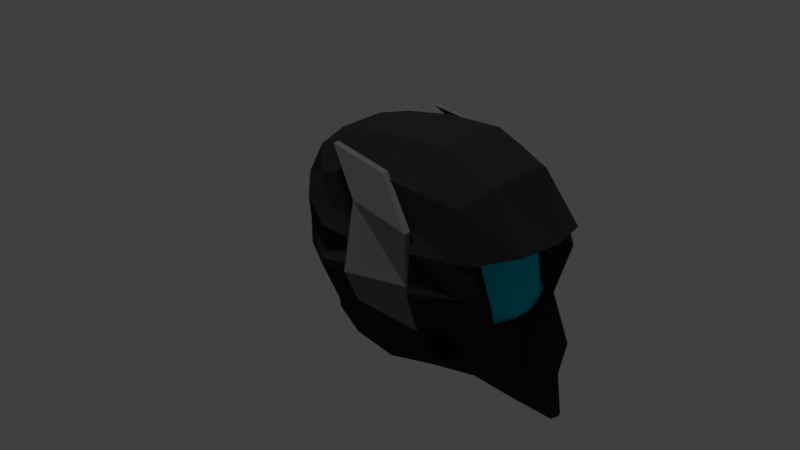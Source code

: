 # Source: Helmet.blend  (saved by Blender 2.79.0; exported with 4.5.12 LTS)
import bpy
from mathutils import Matrix  # noqa: F401  (used for matrix-valued properties, if any)

bpy.ops.wm.read_factory_settings(use_empty=True)
scene = bpy.context.scene
scene.name = 'Scene'

# ---- collections
col_collection_1 = bpy.data.collections.new('Collection 1'); scene.collection.children.link(col_collection_1)

# ---- materials (node trees are filled in below, after node groups)
mat_helmet = bpy.data.materials.new('Helmet')
mat_helmet.alpha_threshold = 0.0
mat_helmet.diffuse_color = (0.02315, 0.02315, 0.02315, 1.0)
mat_helmet.roughness = 0.5
mat_material_001 = bpy.data.materials.new('Material.001')
mat_material_001.alpha_threshold = 0.0
mat_material_001.diffuse_color = (0.162, 0.162, 0.162, 1.0)
mat_material_001.roughness = 0.5
mat_material_002 = bpy.data.materials.new('Material.002')
mat_material_002.alpha_threshold = 0.0
mat_material_002.diffuse_color = (0.003035, 0.007499, 0.0137, 1.0)
mat_material_002.roughness = 0.5
mat_insidehelmet = bpy.data.materials.new('InsideHelmet')
mat_insidehelmet.alpha_threshold = 0.0
mat_insidehelmet.diffuse_color = (0.0, 0.5972, 0.7991, 1.0)
mat_insidehelmet.roughness = 0.5

# ---- material node trees
mat_helmet.use_nodes = True; mat_helmet.node_tree.nodes.clear()
_N = mat_helmet.node_tree.nodes; _L = mat_helmet.node_tree.links
n0 = _N.new('ShaderNodeOutputMaterial'); n0.name = 'Material Output'; n0.location = (300, 300)
n1 = _N.new('ShaderNodeBsdfDiffuse'); n1.name = 'Diffuse BSDF'; n1.location = (10, 300)
n1.inputs[0].default_value = (0.02315, 0.02315, 0.02315, 1.0)
_L.new(n1.outputs[0], n0.inputs[0])
n0.is_active_output = True
mat_material_001.use_nodes = True; mat_material_001.node_tree.nodes.clear()
_N = mat_material_001.node_tree.nodes; _L = mat_material_001.node_tree.links
n0 = _N.new('ShaderNodeOutputMaterial'); n0.name = 'Material Output'; n0.location = (300, 300)
n1 = _N.new('ShaderNodeBsdfDiffuse'); n1.name = 'Diffuse BSDF'; n1.location = (10, 300)
n1.inputs[0].default_value = (0.162, 0.162, 0.162, 1.0)
_L.new(n1.outputs[0], n0.inputs[0])
n0.is_active_output = True
mat_material_002.use_nodes = True; mat_material_002.node_tree.nodes.clear()
_N = mat_material_002.node_tree.nodes; _L = mat_material_002.node_tree.links
n0 = _N.new('ShaderNodeOutputMaterial'); n0.name = 'Material Output'; n0.location = (300, 300)
n1 = _N.new('ShaderNodeBsdfDiffuse'); n1.name = 'Diffuse BSDF'; n1.location = (10, 300)
n1.inputs[0].default_value = (0.003035, 0.007499, 0.0137, 1.0)
_L.new(n1.outputs[0], n0.inputs[0])
n0.is_active_output = True
mat_insidehelmet.use_nodes = True; mat_insidehelmet.node_tree.nodes.clear()
_N = mat_insidehelmet.node_tree.nodes; _L = mat_insidehelmet.node_tree.links
n0 = _N.new('ShaderNodeOutputMaterial'); n0.name = 'Material Output'; n0.location = (300, 300)
n1 = _N.new('ShaderNodeBsdfDiffuse'); n1.name = 'Diffuse BSDF'; n1.location = (10, 300)
n1.inputs[0].default_value = (0.0, 0.5972, 0.7991, 1.0)
_L.new(n1.outputs[0], n0.inputs[0])
n0.is_active_output = True

# ---- world
world_world = bpy.data.worlds.new('World'); scene.world = world_world
world_world.color = (0.05088, 0.05088, 0.05088)
world_world.use_sun_shadow = False
world_world.sun_shadow_jitter_overblur = 0.0
world_world.cycles.sampling_method = 'MANUAL'

# ---- cameras
cam_camera_001 = bpy.data.cameras.new('Camera.001')
cam_camera_001.clip_end = 100.0
cam_camera_001.lens = 35.0
cam_camera_001.sensor_width = 32.0
cam_camera_001.sensor_height = 18.0
cam_camera_001.display_size = 2.0
cam_camera_001.dof.focus_distance = 0.0

# ---- lights
light_sun = bpy.data.lights.new('Sun', 'SUN')
light_sun.transmission_factor = 0.0
light_sun.angle = 0.1993
light_sun.energy = 1.0
light_sun.shadow_buffer_clip_start = 0.5
light_sun.shadow_soft_size = 0.1
light_sun.shadow_cascade_max_distance = 1000.0

# ---- meshes
me_cylinder = bpy.data.meshes.new('Cylinder')
me_cylinder.from_pydata([], [], [])
me_cylinder.use_remesh_preserve_volume = False
me_cylinder.use_remesh_preserve_attributes = False
me_cylinder.use_mirror_vertex_groups = False
me_cylinder.update()
me_cube_003 = bpy.data.meshes.new('Cube.003')
me_cube_003.from_pydata([(0.3509, 0.8096, 0.08681), (0.3266, 0.7776, 0.4325), (0.3266, 0.6854, -0.2155), (0.8673, 0.03683, 0.03792), (0.8196, 0.3507, 0.0), (0.7056, -3.364e-09, 0.3601), (0.8255, -0.3139, -0.01617), (0.8059, 0.03683, -0.1636), (0.7321, 0.3094, -0.2908), (0.6816, 0.3264, 0.3691), (0.6816, -0.3264, 0.3691), (0.7014, -0.2726, -0.3234), (0.05252, -0.6422, -0.3035), (0.3266, -0.7894, 0.2312), (0.3384, 0.04824, -0.7137), (0.3266, 0.363, -0.5799), (0.2721, -0.3735, -0.7925), (-0.001662, 0.007854, 0.8785), (-0.001159, 0.3566, 0.8573), (0.3043, 0.007854, 0.8297), (0.2805, 0.3323, 0.812), (0.2967, -0.3264, 0.8022), (0.3023, 0.5695, -0.447), (0.3023, 0.652, 0.6544), (0.5769, 0.599, 0.3588), (0.5632, 0.6432, -0.01899), (0.371, 0.599, -0.3123), (0.5992, -0.3021, -0.599), (0.6434, 0.0, -0.6432), (0.5992, 0.3021, -0.599), (0.5992, 0.3021, 0.599), (0.6109, -9.964e-10, 0.6587), (0.5992, -0.3021, 0.599), (0.5769, -0.599, 0.1906), (0.5632, -0.6432, -0.01899), (0.371, -0.599, -0.3123), (0.3023, -0.7148, -0.6327), (0.3023, -0.599, 0.599), (0.5095, -0.5093, -0.5093), (0.5095, -0.5093, 0.5093), (0.5095, 0.5093, -0.5093), (0.5095, 0.5093, 0.5093), (0.1579, -0.7177, -0.8022), (0.1668, -0.592, -0.9198), (-0.0009369, -0.7369, -0.8212), (0.04663, -0.6512, -1.006), (-0.0008473, -0.7928, -1.025), (0.02954, -0.7875, -1.02), (0.03199, -0.7532, -1.052), (-0.0008473, -0.7564, -1.058), (0.3314, 0.784, 0.3634), (0.7676, -4.519e-10, 0.2676), (0.7752, 0.3313, 0.2611), (0.7752, -0.3313, 0.2611), (0.5737, 0.6078, 0.1477), (0.5737, -0.6078, 0.1477), (0.653, -0.5408, -0.01235), (0.6424, -0.5036, 0.2327), (0.4897, -0.4976, -0.2986), (0.3108, -0.5953, -0.7445), (0.3108, -0.5036, 0.6617), (0.5409, -0.4367, -0.5407), (0.5409, -0.4367, 0.5407), (0.161, -0.6737, -0.8434), (-0.0009369, -0.6903, -0.8638), (0.0304, -0.7755, -1.031), (-0.0008473, -0.7801, -1.036), (0.6466, -0.511, 0.2114), (0.653, -0.5408, -0.01235), (0.5632, -0.6432, -0.01899), (0.4897, -0.4976, -0.2986), (0.371, -0.599, -0.3123), (0.5737, -0.6078, 0.1477), (0.6466, -0.511, 0.2114), (0.4002, -0.53, 0.2137), (0.208, -0.4857, -0.07967), (0.4144, -0.4946, 0.4173), (0.5996, -0.5659, 0.2052), (0.4121, -0.5639, -0.3076), (0.3052, -0.6735, -0.6714), (0.3052, -0.5659, 0.6207), (0.5203, -0.4842, 0.5201), (0.159, -0.7024, -0.8165), (-0.0009369, -0.7207, -0.8359), (0.02984, -0.7834, -1.024), (-0.0008473, -0.7884, -1.029), (0.5911, -0.5743, 0.1433), (0.5203, -0.4842, -0.5201), (0.4121, -0.5639, -0.3076), (0.5966, -0.6078, 0.0168), (0.5911, -0.5743, 0.1433), (0.549, 0.6146, 0.1341), (0.3352, 0.789, 0.31), (0.7944, -5.521e-10, 0.2177), (0.6934, 0.335, 0.1585), (0.6934, -0.335, 0.1585), (0.5444, 0.6391, 0.01669), (0.3486, 0.8067, 0.119), (0.8671, -9.296e-09, 0.1057), (0.8145, 0.3484, 0.03036), (0.8204, -0.3116, 0.01419), (0.8255, -0.3139, -0.01617), (0.8673, 0.03683, 0.03792), (0.5531, -0.3476, -0.5332), (0.6247, -0.281, -0.4172), (0.6076, -0.378, -0.5304), (0.6792, -0.3114, -0.4144), (0.6211, -0.4186, -0.5011), (0.6927, -0.352, -0.3851), (0.5857, -0.4456, -0.4624), (0.6573, -0.3791, -0.3464), (0.5222, -0.4433, -0.437), (0.5937, -0.3767, -0.321), (0.4677, -0.4129, -0.4399), (0.5393, -0.3463, -0.3239), (0.4542, -0.3723, -0.4692), (0.5258, -0.3057, -0.3532), (0.4896, -0.3453, -0.5079), (0.5612, -0.2787, -0.3919), (0.8059, 0.03683, -0.1636), (0.7014, -0.2726, -0.3234), (0.8204, -0.3116, 0.01419), (0.8262, -0.3139, 0.05494), (0.9635, 0.03683, 0.0877), (0.8641, 0.03683, -0.1505), (0.7426, -0.2726, -0.2479), (0.7285, -0.3139, 0.3879), (0.7029, 0.06215, 0.5065), (0.7841, -0.3139, 0.3879), (0.7586, 0.06215, 0.5065), (0.5707, -0.08182, 0.6814), (0.5452, 0.2942, 0.7999), (0.6263, -0.08182, 0.6814), (0.6008, 0.2942, 0.7999), (0.0, 0.8687, 0.08681), (0.0, 0.8332, 0.4568), (-0.3509, 0.8096, 0.08681), (0.0, 0.7409, -0.2398), (-0.3266, 0.7776, 0.4325), (-0.3266, 0.6854, -0.2155), (-0.8673, 0.03683, 0.03792), (-0.8196, 0.3507, 0.0), (-0.7056, -3.364e-09, 0.3601), (-0.8255, -0.3139, -0.01617), (-0.8059, 0.03683, -0.1636), (-0.7321, 0.3094, -0.2908), (-0.6816, 0.3264, 0.3691), (-0.6816, -0.3264, 0.3691), (-0.7014, -0.2726, -0.3234), (0.0, -0.845, 0.2451), (0.0, -0.6977, -0.3005), (-0.05252, -0.6422, -0.3035), (-0.3266, -0.7894, 0.2312), (0.0, -0.02945, -0.7807), (0.0, 0.3212, -0.6631), (-0.3384, 0.04824, -0.7137), (0.0, -0.4214, -1.009), (-0.3266, 0.363, -0.5799), (-0.2721, -0.3735, -0.7925), (0.001662, 0.007854, 0.8785), (0.001159, 0.3566, 0.8573), (0.0, -0.3507, 0.8339), (-0.3043, 0.007854, 0.8297), (-0.2805, 0.3323, 0.812), (-0.2967, -0.3264, 0.8022), (-0.3023, 0.5695, -0.447), (0.0, 0.6, -0.4374), (0.0, 0.6962, 0.6987), (-0.3023, 0.652, 0.6544), (-0.5769, 0.599, 0.3588), (-0.5632, 0.6432, -0.01899), (-0.371, 0.599, -0.3123), (-0.5992, -0.3021, -0.599), (-0.6434, 0.0, -0.6432), (-0.5992, 0.3021, -0.599), (-0.5992, 0.3021, 0.599), (-0.6109, -9.964e-10, 0.6587), (-0.5992, -0.3021, 0.599), (-0.5769, -0.599, 0.1906), (-0.5632, -0.6432, -0.01899), (-0.371, -0.599, -0.3123), (0.0, -0.7669, -0.6842), (-0.3023, -0.7148, -0.6327), (-0.3023, -0.599, 0.599), (0.0, -0.6432, 0.6432), (-0.5095, -0.5093, -0.5093), (-0.5095, -0.5093, 0.5093), (-0.5095, 0.5093, -0.5093), (-0.5095, 0.5093, 0.5093), (-0.1579, -0.7177, -0.8022), (-0.1668, -0.592, -0.9198), (0.0009369, -0.7369, -0.8212), (-0.04663, -0.6512, -1.006), (0.0008473, -0.7928, -1.025), (-0.02954, -0.7875, -1.02), (-0.03199, -0.7532, -1.052), (0.0008473, -0.7564, -1.058), (0.0, 0.8403, 0.3828), (-0.3314, 0.784, 0.3634), (-0.7676, -4.519e-10, 0.2676), (-0.7752, 0.3313, 0.2611), (-0.7752, -0.3313, 0.2611), (-0.5737, 0.6078, 0.1477), (-0.5737, -0.6078, 0.1477), (-0.653, -0.5408, -0.01235), (-0.6424, -0.5036, 0.2327), (-0.4897, -0.4976, -0.2986), (0.0, -0.6681, -0.7994), (-0.3108, -0.5953, -0.7445), (0.0, -0.5408, 0.71), (-0.3108, -0.5036, 0.6617), (-0.5409, -0.4367, -0.5407), (-0.5409, -0.4367, 0.5407), (-0.161, -0.6737, -0.8434), (0.0009369, -0.6903, -0.8638), (-0.0304, -0.7755, -1.031), (0.0008473, -0.7801, -1.036), (-0.6466, -0.511, 0.2114), (-0.653, -0.5408, -0.01235), (-0.5632, -0.6432, -0.01899), (-0.4897, -0.4976, -0.2986), (-0.371, -0.599, -0.3123), (-0.5737, -0.6078, 0.1477), (-0.6466, -0.511, 0.2114), (-0.4002, -0.53, 0.2137), (-0.208, -0.4857, -0.07967), (-0.4144, -0.4946, 0.4173), (-0.5996, -0.5659, 0.2052), (-0.4121, -0.5639, -0.3076), (0.0, -0.7327, -0.7241), (-0.3052, -0.6735, -0.6714), (0.0, -0.6078, 0.6663), (-0.3052, -0.5659, 0.6207), (-0.5203, -0.4842, 0.5201), (-0.159, -0.7024, -0.8165), (0.0009369, -0.7207, -0.8359), (-0.02984, -0.7834, -1.024), (0.0008473, -0.7884, -1.029), (-0.5911, -0.5743, 0.1433), (-0.5203, -0.4842, -0.5201), (-0.4121, -0.5639, -0.3076), (-0.5966, -0.6078, 0.0168), (-0.5911, -0.5743, 0.1433), (-0.549, 0.6146, 0.1341), (0.0, 0.8458, 0.3257), (-0.3352, 0.789, 0.31), (-0.7944, -5.521e-10, 0.2177), (-0.6934, 0.335, 0.1585), (-0.6934, -0.335, 0.1585), (-0.5444, 0.6391, 0.01669), (0.0, 0.8654, 0.1212), (-0.3486, 0.8067, 0.119), (-0.8671, -9.296e-09, 0.1057), (-0.8145, 0.3484, 0.03036), (-0.8204, -0.3116, 0.01419), (-0.8255, -0.3139, -0.01617), (-0.8673, 0.03683, 0.03792), (-0.5531, -0.3476, -0.5332), (-0.6247, -0.281, -0.4172), (-0.6076, -0.378, -0.5304), (-0.6792, -0.3114, -0.4144), (-0.6211, -0.4186, -0.5011), (-0.6927, -0.352, -0.3851), (-0.5857, -0.4456, -0.4624), (-0.6573, -0.3791, -0.3464), (-0.5222, -0.4433, -0.437), (-0.5937, -0.3767, -0.321), (-0.4677, -0.4129, -0.4399), (-0.5393, -0.3463, -0.3239), (-0.4542, -0.3723, -0.4692), (-0.5258, -0.3057, -0.3532), (-0.4896, -0.3453, -0.5079), (-0.5612, -0.2787, -0.3919), (-0.8059, 0.03683, -0.1636), (-0.7014, -0.2726, -0.3234), (-0.8204, -0.3116, 0.01419), (-0.8262, -0.3139, 0.05494), (-0.9635, 0.03683, 0.0877), (-0.8641, 0.03683, -0.1505), (-0.7426, -0.2726, -0.2479), (-0.7285, -0.3139, 0.3879), (-0.7029, 0.06215, 0.5065), (-0.7841, -0.3139, 0.3879), (-0.7586, 0.06215, 0.5065), (-0.5707, -0.08182, 0.6814), (-0.5452, 0.2942, 0.7999), (-0.6263, -0.08182, 0.6814), (-0.6008, 0.2942, 0.7999)], [], [(197, 135, 1, 50), (50, 1, 24, 54), (135, 167, 23, 1), (1, 23, 41, 24), (134, 0, 2, 137), (137, 2, 22, 166), (0, 25, 26, 2), (2, 26, 40, 22), (3, 7, 8, 4), (4, 8, 26, 25), (7, 28, 29, 8), (8, 29, 40, 26), (51, 52, 9, 5), (5, 9, 30, 31), (52, 54, 24, 9), (9, 24, 41, 30), (51, 5, 10, 53), (86, 77, 33, 55), (5, 31, 32, 10), (77, 81, 39, 33), (7, 11, 27, 28), (34, 35, 71, 69), (78, 35, 38, 87), (150, 181, 36, 12), (149, 13, 37, 184), (13, 33, 39, 37), (153, 154, 15, 14), (14, 15, 29, 28), (154, 166, 22, 15), (15, 22, 40, 29), (153, 14, 16, 156), (207, 156, 45, 64), (14, 28, 27, 16), (79, 87, 38, 36), (17, 19, 20, 18), (18, 20, 23, 167), (19, 31, 30, 20), (20, 30, 41, 23), (17, 161, 21, 19), (19, 21, 32, 31), (231, 184, 37, 80), (80, 37, 39, 81), (156, 16, 43, 45), (82, 42, 47, 84), (36, 181, 44, 42), (79, 36, 42, 82), (85, 84, 47, 46), (45, 43, 48, 49), (42, 44, 46, 47), (64, 45, 49, 66), (58, 56, 68, 70), (93, 51, 53, 95), (94, 91, 54, 52), (93, 94, 52, 51), (92, 50, 54, 91), (244, 197, 50, 92), (6, 100, 95, 53, 67, 56), (83, 64, 66, 85), (49, 48, 65, 66), (16, 59, 63, 43), (43, 63, 65, 48), (21, 60, 62, 32), (161, 209, 60, 21), (16, 27, 61, 59), (229, 207, 64, 83), (11, 58, 61, 27), (6, 56, 58, 11), (10, 32, 62, 57), (53, 10, 57, 67), (56, 67, 57, 62, 60, 209, 207, 64, 66, 65, 63, 59, 61, 58), (149, 135, 1, 24, 9, 5, 10, 33, 13), (89, 69, 71, 88), (89, 90, 72, 69), (86, 55, 72, 90), (56, 67, 73, 68), (78, 58, 70, 88), (55, 34, 69, 72), (71, 69, 74, 75), (72, 76, 74, 69), (35, 78, 88, 71), (67, 86, 90, 73), (68, 73, 90, 89), (68, 89, 88, 70), (181, 229, 83, 44), (44, 83, 85, 46), (66, 65, 84, 85), (59, 79, 82, 63), (63, 82, 84, 65), (60, 80, 81, 62), (209, 231, 80, 60), (59, 61, 87, 79), (58, 78, 87, 61), (57, 62, 81, 77), (67, 57, 77, 86), (250, 244, 92, 97), (97, 92, 91, 96), (98, 99, 94, 93), (99, 96, 91, 94), (4, 25, 96, 99), (3, 4, 99, 98), (0, 97, 96, 25), (134, 250, 97, 0), (137, 150, 12, 35, 71, 8, 26, 2), (36, 38, 71, 12), (103, 104, 106, 105), (105, 106, 108, 107), (7, 3, 102, 119), (107, 108, 110, 109), (11, 7, 119, 120), (109, 110, 112, 111), (6, 100, 121, 101), (111, 112, 114, 113), (6, 11, 120, 101), (113, 114, 116, 115), (106, 104, 118, 116, 114, 112, 110, 108), (120, 119, 124, 125), (115, 116, 118, 117), (117, 118, 104, 103), (103, 105, 107, 109, 111, 113, 115, 117), (123, 122, 125, 124), (101, 120, 125, 122), (119, 102, 123, 124), (123, 102, 127, 129), (126, 128, 132, 130), (122, 123, 129, 128), (101, 122, 128, 126), (131, 130, 132, 133), (127, 126, 130, 131), (129, 127, 131, 133), (128, 129, 133, 132), (126, 95, 101), (197, 198, 138, 135), (198, 202, 169, 138), (135, 138, 168, 167), (138, 169, 188, 168), (134, 137, 139, 136), (137, 166, 165, 139), (136, 139, 171, 170), (139, 165, 187, 171), (140, 141, 145, 144), (141, 170, 171, 145), (144, 145, 174, 173), (145, 171, 187, 174), (199, 142, 146, 200), (142, 176, 175, 146), (200, 146, 169, 202), (146, 175, 188, 169), (199, 201, 147, 142), (238, 203, 178, 227), (142, 147, 177, 176), (227, 178, 186, 233), (144, 173, 172, 148), (179, 219, 221, 180), (228, 239, 185, 180), (150, 151, 182, 181), (149, 184, 183, 152), (152, 183, 186, 178), (153, 155, 157, 154), (155, 173, 174, 157), (154, 157, 165, 166), (157, 174, 187, 165), (153, 156, 158, 155), (207, 214, 192, 156), (155, 158, 172, 173), (230, 182, 185, 239), (159, 160, 163, 162), (160, 167, 168, 163), (162, 163, 175, 176), (163, 168, 188, 175), (159, 162, 164, 161), (162, 176, 177, 164), (231, 232, 183, 184), (232, 233, 186, 183), (156, 192, 190, 158), (234, 236, 194, 189), (182, 189, 191, 181), (230, 234, 189, 182), (237, 193, 194, 236), (192, 196, 195, 190), (189, 194, 193, 191), (214, 216, 196, 192), (206, 220, 218, 204), (246, 248, 201, 199), (247, 200, 202, 243), (246, 199, 200, 247), (245, 243, 202, 198), (244, 245, 198, 197), (143, 204, 217, 201, 248, 254), (235, 237, 216, 214), (196, 216, 215, 195), (158, 190, 213, 208), (190, 195, 215, 213), (164, 177, 212, 210), (161, 164, 210, 209), (158, 208, 211, 172), (229, 235, 214, 207), (148, 172, 211, 206), (143, 148, 206, 204), (147, 205, 212, 177), (201, 217, 205, 147), (204, 206, 211, 208, 213, 215, 216, 214, 207, 209, 210, 212, 205, 217), (149, 152, 178, 147, 142, 146, 169, 138, 135), (241, 240, 221, 219), (241, 219, 222, 242), (238, 242, 222, 203), (204, 218, 223, 217), (228, 240, 220, 206), (203, 222, 219, 179), (221, 225, 224, 219), (222, 219, 224, 226), (180, 221, 240, 228), (217, 223, 242, 238), (218, 241, 242, 223), (218, 220, 240, 241), (181, 191, 235, 229), (191, 193, 237, 235), (216, 237, 236, 215), (208, 213, 234, 230), (213, 215, 236, 234), (210, 212, 233, 232), (209, 210, 232, 231), (208, 230, 239, 211), (206, 211, 239, 228), (205, 227, 233, 212), (217, 238, 227, 205), (250, 251, 245, 244), (251, 249, 243, 245), (252, 246, 247, 253), (253, 247, 243, 249), (141, 253, 249, 170), (140, 252, 253, 141), (136, 170, 249, 251), (134, 136, 251, 250), (137, 139, 171, 145, 221, 180, 151, 150), (182, 151, 221, 185), (257, 259, 260, 258), (259, 261, 262, 260), (144, 273, 256, 140), (261, 263, 264, 262), (148, 274, 273, 144), (263, 265, 266, 264), (143, 255, 275, 254), (265, 267, 268, 266), (143, 255, 274, 148), (267, 269, 270, 268), (260, 262, 264, 266, 268, 270, 272, 258), (274, 279, 278, 273), (269, 271, 272, 270), (271, 257, 258, 272), (257, 271, 269, 267, 265, 263, 261, 259), (277, 278, 279, 276), (255, 276, 279, 274), (273, 278, 277, 256), (277, 283, 281, 256), (280, 284, 286, 282), (276, 282, 283, 277), (255, 280, 282, 276), (285, 287, 286, 284), (281, 285, 284, 280), (283, 287, 285, 281), (282, 286, 287, 283), (280, 255, 248), (76, 72, 55, 33), (186, 178, 222, 226)])
me_cube_003.polygons.foreach_set('material_index', [0, 0, 0, 0, 0, 0, 0, 0, 0, 0, 0, 0, 0, 0, 0, 0, 0, 0, 0, 0, 0, 0, 0, 0, 0, 0, 0, 0, 0, 0, 0, 0, 0, 0, 0, 0, 0, 0, 0, 0, 0, 0, 0, 0, 0, 0, 0, 0, 0, 0, 0, 0, 0, 0, 0, 0, 0, 0, 0, 0, 0, 0, 0, 0, 0, 0, 0, 0, 0, 3, 0, 0, 0, 0, 0, 0, 0, 0, 0, 0, 0, 0, 0, 0, 0, 0, 0, 0, 0, 0, 0, 0, 0, 0, 0, 0, 0, 0, 0, 0, 0, 0, 0, 0, 2, 2, 0, 2, 0, 2, 0, 0, 0, 0, 2, 1, 0, 0, 2, 1, 0, 1, 1, 1, 1, 1, 1, 0, 1, 1, 0, 0, 0, 0, 0, 0, 0, 0, 0, 0, 0, 0, 0, 0, 0, 0, 0, 0, 0, 0, 0, 0, 0, 0, 0, 0, 0, 0, 0, 0, 0, 0, 0, 0, 0, 0, 0, 0, 0, 0, 0, 0, 0, 0, 0, 0, 0, 0, 0, 0, 0, 0, 0, 0, 0, 0, 0, 0, 0, 0, 0, 0, 0, 0, 0, 0, 0, 0, 0, 0, 3, 0, 0, 0, 0, 0, 0, 0, 0, 0, 0, 0, 0, 0, 0, 0, 0, 0, 0, 0, 0, 0, 0, 0, 0, 0, 0, 0, 0, 0, 0, 0, 0, 0, 0, 0, 2, 0, 2, 0, 2, 0, 0, 0, 0, 2, 1, 0, 0, 2, 1, 1, 1, 1, 1, 1, 1, 1, 0, 1, 1, 0, 0, 0])
_uv = me_cube_003.uv_layers.new(name='UVMap')
_uv.uv.foreach_set('vector', [0.6525, 0.8094, 0.637, 0.8104, 0.6366, 0.7414, 0.651, 0.7394, 0.651, 0.7394, 0.6366, 0.7414, 0.647, 0.6837, 0.6912, 0.6811, 0.637, 0.8104, 0.5858, 0.8104, 0.59, 0.7464, 0.6366, 0.7414, 0.6366, 0.7414, 0.59, 0.7464, 0.6162, 0.6974, 0.647, 0.6837, 0.7144, 0.8054, 0.7085, 0.7317, 0.7713, 0.7281, 0.7818, 0.7964, 0.7818, 0.7964, 0.7713, 0.7281, 0.8194, 0.726, 0.8223, 0.7891, 0.7085, 0.7317, 0.7263, 0.6816, 0.7903, 0.7149, 0.7713, 0.7281, 0.7713, 0.7281, 0.7903, 0.7149, 0.8288, 0.6807, 0.8194, 0.726, 0.1116, 0.5215, 0.1049, 0.564, 0.04496, 0.5822, 0.04623, 0.5194, 0.7167, 0.6208, 0.7786, 0.6328, 0.7903, 0.7149, 0.7263, 0.6816, 0.1049, 0.564, 0.09658, 0.667, 0.03659, 0.6485, 0.04496, 0.5822, 0.7786, 0.6328, 0.845, 0.6548, 0.8288, 0.6807, 0.7903, 0.7149, 0.1289, 0.4786, 0.0604, 0.4681, 0.06647, 0.4488, 0.133, 0.4614, 0.133, 0.4614, 0.06647, 0.4488, 0.08093, 0.405, 0.1451, 0.4032, 0.0604, 0.4681, 0.001627, 0.4867, 0.01123, 0.444, 0.06647, 0.4488, 0.06647, 0.4488, 0.01123, 0.444, 0.03602, 0.4183, 0.08093, 0.405, 0.1289, 0.4786, 0.133, 0.4614, 0.2008, 0.4717, 0.1967, 0.4914, 0.2444, 0.5287, 0.2449, 0.5156, 0.2514, 0.5203, 0.2517, 0.5294, 0.133, 0.4614, 0.1451, 0.4032, 0.2052, 0.4263, 0.2008, 0.4717, 0.2449, 0.5156, 0.2406, 0.4507, 0.2455, 0.4541, 0.2514, 0.5203, 0.1049, 0.564, 0.1638, 0.6101, 0.1609, 0.6698, 0.09658, 0.667, 0.0, 0.0, 0.0, 0.0, 0.0, 0.0, 0.0, 0.0, 0.2276, 0.6246, 0.2352, 0.6278, 0.2078, 0.6611, 0.2021, 0.6622, 0.4947, 0.2088, 0.5517, 0.2664, 0.4999, 0.3015, 0.4878, 0.2152, 0.9803, 0.1255, 0.9822, 0.1914, 0.902, 0.1823, 0.8936, 0.1212, 0.9822, 0.1914, 0.9872, 0.238, 0.9191, 0.2225, 0.902, 0.1823, 0.7751, 0.1188, 0.7206, 0.1734, 0.6622, 0.1354, 0.7107, 0.08332, 0.7107, 0.08332, 0.6622, 0.1354, 0.6311, 0.08612, 0.6688, 0.03528, 0.7206, 0.1734, 0.671, 0.2231, 0.6308, 0.1742, 0.6622, 0.1354, 0.6622, 0.1354, 0.6308, 0.1742, 0.6113, 0.1325, 0.6311, 0.08612, 0.7751, 0.1188, 0.7107, 0.08332, 0.7831, 0.03028, 0.8406, 0.0531, 0.9967, 0.6521, 1.0, 0.7194, 0.9666, 0.6843, 0.9838, 0.6579, 0.7107, 0.08332, 0.6688, 0.03528, 0.7154, 0.0016, 0.7831, 0.03028, 0.2379, 0.7051, 0.2021, 0.6622, 0.2078, 0.6611, 0.2479, 0.6988, 0.4181, 0.8109, 0.4822, 0.8105, 0.4748, 0.8737, 0.4156, 0.879, 0.4156, 0.879, 0.4748, 0.8737, 0.4773, 0.9281, 0.4136, 0.9371, 0.4822, 0.8105, 0.5468, 0.8011, 0.5422, 0.8575, 0.4748, 0.8737, 0.4748, 0.8737, 0.5422, 0.8575, 0.522, 0.8926, 0.4773, 0.9281, 0.4181, 0.8109, 0.4214, 0.737, 0.4833, 0.7423, 0.4822, 0.8105, 0.4822, 0.8105, 0.4833, 0.7423, 0.5468, 0.7373, 0.5468, 0.8011, 0.4237, 0.6758, 0.4241, 0.6673, 0.487, 0.6759, 0.4874, 0.6838, 0.4874, 0.6838, 0.487, 0.6759, 0.5299, 0.69, 0.5319, 0.6958, 0.8406, 0.0531, 0.7831, 0.03028, 0.8353, 0.009085, 0.8655, 0.01431, 0.2402, 0.7394, 0.2439, 0.7371, 0.2517, 0.787, 0.2507, 0.7877, 0.4999, 0.3015, 0.5517, 0.2664, 0.5724, 0.2851, 0.5464, 0.305, 0.2379, 0.7051, 0.2479, 0.6988, 0.2439, 0.7371, 0.2402, 0.7394, 0.6031, 0.3168, 0.5979, 0.3203, 0.5973, 0.3199, 0.6025, 0.3163, 0.8655, 0.01431, 0.8353, 0.009085, 0.8841, 0.0, 0.8897, 0.004052, 0.5464, 0.305, 0.5724, 0.2851, 0.6025, 0.3163, 0.5973, 0.3199, 0.9838, 0.6579, 0.9666, 0.6843, 0.945, 0.6755, 0.9449, 0.6688, 0.0, 0.0, 0.0, 0.0, 0.0, 0.0, 0.0, 0.0, 0.1267, 0.4881, 0.1289, 0.4786, 0.1967, 0.4914, 0.1946, 0.5145, 0.05677, 0.491, 0.0, 0.4898, 0.001627, 0.4867, 0.0604, 0.4681, 0.1267, 0.4881, 0.05677, 0.491, 0.0604, 0.4681, 0.1289, 0.4786, 0.6621, 0.7379, 0.651, 0.7394, 0.6912, 0.6811, 0.6944, 0.6861, 0.6644, 0.8086, 0.6525, 0.8094, 0.651, 0.7394, 0.6621, 0.7379, 0.1823, 0.5459, 0.183, 0.5398, 0.1946, 0.5145, 0.1967, 0.4914, 0.2333, 0.5112, 0.2311, 0.5575, 0.9837, 0.6493, 0.9838, 0.6579, 0.9449, 0.6688, 0.9449, 0.6665, 0.6077, 0.32, 0.6019, 0.3238, 0.5989, 0.3212, 0.6043, 0.3176, 0.1721, 0.7201, 0.2191, 0.7171, 0.2333, 0.7438, 0.2136, 0.7563, 0.2136, 0.7563, 0.2333, 0.7438, 0.2488, 0.7889, 0.2434, 0.7923, 0.4833, 0.7423, 0.4879, 0.6987, 0.5358, 0.7066, 0.5468, 0.7373, 0.4214, 0.737, 0.4231, 0.6917, 0.4879, 0.6987, 0.4833, 0.7423, 0.1721, 0.7201, 0.1609, 0.6698, 0.1914, 0.6642, 0.2191, 0.7171, 0.9988, 0.6316, 0.9967, 0.6521, 0.9838, 0.6579, 0.9837, 0.6493, 0.1638, 0.6101, 0.2135, 0.6184, 0.1914, 0.6642, 0.1609, 0.6698, 0.1823, 0.5459, 0.2311, 0.5575, 0.2135, 0.6184, 0.1638, 0.6101, 0.2008, 0.4717, 0.2052, 0.4263, 0.2314, 0.4443, 0.2326, 0.5067, 0.2859, 0.9342, 0.2655, 0.9293, 0.2836, 0.8889, 0.2859, 0.8871, 0.3568, 0.2576, 0.3245, 0.2234, 0.322, 0.2195, 0.2913, 0.1581, 0.3065, 0.109, 0.3447, 0.05779, 0.5694, 0.28, 0.579, 0.2898, 0.6043, 0.3176, 0.5989, 0.3212, 0.5523, 0.31, 0.516, 0.3152, 0.4527, 0.3144, 0.4238, 0.2738, 0.4251, 0.3238, 0.4517, 0.6673, 0.3826, 0.66, 0.3272, 0.624, 0.3013, 0.5729, 0.2913, 0.5086, 0.2914, 0.4447, 0.3082, 0.3776, 0.3577, 0.339, 0.5548, 0.7406, 0.5468, 0.7325, 0.5529, 0.6673, 0.5608, 0.6692, 0.5548, 0.7406, 0.5618, 0.7665, 0.5545, 0.7671, 0.5468, 0.7325, 0.0, 0.0, 0.0, 0.0, 0.0, 0.0, 0.0, 0.0, 0.0, 0.0, 0.0, 0.0, 0.0, 0.0, 0.0, 0.0, 0.0, 0.0, 0.0, 0.0, 0.0, 0.0, 0.0, 0.0, 0.0, 0.0, 0.0, 0.0, 0.0, 0.0, 0.0, 0.0, 0.9036, 0.8712, 0.9036, 0.9441, 0.845, 0.9649, 0.845, 0.8921, 0.2902, 0.8588, 0.2902, 0.7923, 0.2655, 0.8267, 0.2704, 0.8871, 0.0, 0.0, 0.0, 0.0, 0.0, 0.0, 0.0, 0.0, 0.0, 0.0, 0.0, 0.0, 0.0, 0.0, 0.0, 0.0, 0.5697, 0.7357, 0.5759, 0.7818, 0.5618, 0.7665, 0.5548, 0.7406, 0.5697, 0.7357, 0.5548, 0.7406, 0.5608, 0.6692, 0.5759, 0.6727, 1.0, 0.6208, 0.9988, 0.6316, 0.9837, 0.6493, 0.9836, 0.6448, 0.9836, 0.6448, 0.9837, 0.6493, 0.9449, 0.6665, 0.9449, 0.6652, 0.6043, 0.3176, 0.5989, 0.3212, 0.5979, 0.3203, 0.6031, 0.3168, 0.2191, 0.7171, 0.2379, 0.7051, 0.2402, 0.7394, 0.2333, 0.7438, 0.2333, 0.7438, 0.2402, 0.7394, 0.2507, 0.7877, 0.2488, 0.7889, 0.4879, 0.6987, 0.4874, 0.6838, 0.5319, 0.6958, 0.5358, 0.7066, 0.4231, 0.6917, 0.4237, 0.6758, 0.4874, 0.6838, 0.4879, 0.6987, 0.2191, 0.7171, 0.1914, 0.6642, 0.2021, 0.6622, 0.2379, 0.7051, 0.2135, 0.6184, 0.2276, 0.6246, 0.2021, 0.6622, 0.1914, 0.6642, 0.2326, 0.5067, 0.2314, 0.4443, 0.2406, 0.4507, 0.2449, 0.5156, 0.2333, 0.5112, 0.2326, 0.5067, 0.2449, 0.5156, 0.2444, 0.5287, 0.7072, 0.8059, 0.6644, 0.8086, 0.6621, 0.7379, 0.7018, 0.7326, 0.7018, 0.7326, 0.6621, 0.7379, 0.6944, 0.6861, 0.7191, 0.6859, 0.1217, 0.509, 0.04788, 0.5134, 0.05677, 0.491, 0.1267, 0.4881, 0.7105, 0.6223, 0.7191, 0.6859, 0.6944, 0.6861, 0.6856, 0.6489, 0.7167, 0.6208, 0.7263, 0.6816, 0.7191, 0.6859, 0.7105, 0.6223, 0.1116, 0.5215, 0.04623, 0.5194, 0.04788, 0.5134, 0.1217, 0.509, 0.7085, 0.7317, 0.7018, 0.7326, 0.7191, 0.6859, 0.7263, 0.6816, 0.7144, 0.8054, 0.7072, 0.8059, 0.7018, 0.7326, 0.7085, 0.7317, 0.6933, 0.6038, 0.8046, 0.3357, 0.8106, 0.3499, 0.8692, 0.3826, 0.8692, 0.3826, 0.8692, 0.5796, 0.7777, 0.603, 0.7602, 0.6208, 0.4999, 0.3015, 0.4523, 0.3075, 0.4427, 0.2616, 0.4878, 0.2152, 0.6434, 0.309, 0.6434, 0.2834, 0.6561, 0.2816, 0.6561, 0.3072, 0.6307, 0.2816, 0.6307, 0.3111, 0.6203, 0.3125, 0.6203, 0.283, 0.0, 0.0, 0.0, 0.0, 0.0, 0.0, 0.0, 0.0, 0.6203, 0.283, 0.6203, 0.3125, 0.6113, 0.3156, 0.6113, 0.2861, 0.0, 0.0, 0.0, 0.0, 0.0, 0.0, 0.0, 0.0, 0.9133, 0.6026, 0.9104, 0.5742, 0.9247, 0.5742, 0.9276, 0.6026, 0.0, 0.0, 0.0, 0.0, 0.0, 0.0, 0.0, 0.0, 0.6815, 0.2835, 0.6815, 0.3086, 0.6688, 0.3067, 0.6688, 0.2816, 0.0, 0.0, 0.0, 0.0, 0.0, 0.0, 0.0, 0.0, 0.6919, 0.3071, 0.6919, 0.2816, 0.7023, 0.2823, 0.7023, 0.3079, 0.8936, 0.2747, 0.9035, 0.2676, 0.9175, 0.265, 0.9275, 0.2684, 0.9275, 0.2757, 0.9175, 0.2828, 0.9035, 0.2854, 0.8936, 0.2821, 0.8896, 0.6208, 0.9449, 0.6711, 0.9448, 0.6752, 0.886, 0.637, 0.9254, 0.2414, 0.9275, 0.2684, 0.9175, 0.265, 0.9155, 0.238, 0.9155, 0.238, 0.9175, 0.265, 0.9035, 0.2676, 0.9014, 0.2406, 0.9173, 0.6181, 0.906, 0.6135, 0.9044, 0.6071, 0.9133, 0.6026, 0.9276, 0.6026, 0.9388, 0.6071, 0.9404, 0.6135, 0.9315, 0.6181, 0.9333, 0.7255, 0.8627, 0.6977, 0.886, 0.637, 0.9448, 0.6752, 0.8664, 0.6835, 0.8896, 0.6208, 0.886, 0.637, 0.8627, 0.6977, 0.2256, 0.7923, 0.2064, 0.8317, 0.1851, 0.8388, 0.2132, 0.7931, 0.1851, 0.8388, 0.2064, 0.8317, 0.2256, 0.9333, 0.2142, 0.9315, 0.2628, 0.4758, 0.2517, 0.4788, 0.2713, 0.4062, 0.2825, 0.4032, 0.8627, 0.6977, 0.9333, 0.7255, 0.9147, 0.8051, 0.845, 0.7632, 0.2664, 0.5616, 0.2622, 0.5475, 0.2517, 0.4788, 0.2628, 0.4758, 0.583, 0.7818, 0.583, 0.8639, 0.5714, 0.8646, 0.5714, 0.7825, 0.0661, 0.8695, 0.0, 0.9187, 0.02646, 0.8415, 0.09257, 0.7923, 0.9379, 0.3162, 0.9275, 0.3111, 0.9275, 0.238, 0.9379, 0.2432, 0.845, 0.7632, 0.9147, 0.8051, 0.9449, 0.8712, 0.8752, 0.8293, 0.2628, 0.4758, 0.2825, 0.5202, 0.2664, 0.5616, 0.6525, 0.8094, 0.6615, 0.8755, 0.647, 0.8754, 0.637, 0.8104, 0.6615, 0.8755, 0.7094, 0.9166, 0.6654, 0.9205, 0.647, 0.8754, 0.637, 0.8104, 0.647, 0.8754, 0.5996, 0.8705, 0.5858, 0.8104, 0.01966, 0.3631, 0.05081, 0.3483, 0.07561, 0.374, 0.054, 0.4032, 0.7144, 0.8054, 0.7818, 0.7964, 0.7817, 0.8622, 0.7196, 0.8757, 0.7818, 0.7964, 0.8223, 0.7891, 0.829, 0.8501, 0.7817, 0.8622, 0.7196, 0.8757, 0.7817, 0.8622, 0.8021, 0.8672, 0.7442, 0.9127, 0.7817, 0.8622, 0.829, 0.8501, 0.845, 0.8898, 0.8021, 0.8672, 0.1512, 0.2708, 0.08582, 0.2729, 0.08454, 0.2101, 0.1445, 0.2283, 0.08582, 0.2729, 0.02788, 0.2727, 0.02833, 0.2066, 0.08454, 0.2101, 0.1445, 0.2283, 0.08454, 0.2101, 0.07617, 0.1438, 0.1362, 0.1253, 0.08454, 0.2101, 0.02833, 0.2066, 0.0379, 0.167, 0.07617, 0.1438, 0.1685, 0.3137, 0.1726, 0.3309, 0.1061, 0.3435, 0.09999, 0.3242, 0.1726, 0.3309, 0.1847, 0.3891, 0.1205, 0.3873, 0.1061, 0.3435, 0.09999, 0.3242, 0.1061, 0.3435, 0.05081, 0.3483, 0.04121, 0.3056, 0.1061, 0.3435, 0.1205, 0.3873, 0.07561, 0.374, 0.05081, 0.3483, 0.1685, 0.3137, 0.2363, 0.3009, 0.2403, 0.3206, 0.1726, 0.3309, 0.284, 0.2637, 0.2913, 0.2629, 0.291, 0.272, 0.2845, 0.2767, 0.1726, 0.3309, 0.2403, 0.3206, 0.2448, 0.3661, 0.1847, 0.3891, 0.2845, 0.2767, 0.291, 0.272, 0.2851, 0.3382, 0.2802, 0.3416, 0.1445, 0.2283, 0.1362, 0.1253, 0.2005, 0.1225, 0.2034, 0.1822, 0.0, 0.0, 0.0, 0.0, 0.0, 0.0, 0.0, 0.0, 0.2672, 0.1677, 0.2417, 0.1301, 0.2474, 0.1312, 0.2747, 0.1645, 0.4947, 0.2088, 0.5032, 0.1998, 0.5886, 0.2132, 0.5517, 0.2664, 0.9803, 0.1255, 0.8936, 0.1212, 0.902, 0.05757, 0.9822, 0.05665, 0.9822, 0.05665, 0.902, 0.05757, 0.9191, 0.01231, 0.9872, 0.0, 0.7751, 0.1188, 0.8114, 0.1823, 0.7594, 0.231, 0.7206, 0.1734, 0.8114, 0.1823, 0.8601, 0.2236, 0.8093, 0.2614, 0.7594, 0.231, 0.7206, 0.1734, 0.7594, 0.231, 0.7207, 0.2626, 0.671, 0.2231, 0.7594, 0.231, 0.8093, 0.2614, 0.7628, 0.2816, 0.7207, 0.2626, 0.7751, 0.1188, 0.8406, 0.0531, 0.8641, 0.1099, 0.8114, 0.1823, 0.9553, 0.9385, 0.9425, 0.9327, 0.9252, 0.9064, 0.9587, 0.8712, 0.8114, 0.1823, 0.8641, 0.1099, 0.8936, 0.1769, 0.8601, 0.2236, 0.2775, 0.08717, 0.2875, 0.09351, 0.2474, 0.1312, 0.2417, 0.1301, 0.4188, 0.811, 0.4161, 0.8791, 0.3575, 0.8693, 0.355, 0.8056, 0.4161, 0.8791, 0.4136, 0.9371, 0.3508, 0.9232, 0.3575, 0.8693, 0.355, 0.8056, 0.3575, 0.8693, 0.2915, 0.8479, 0.2913, 0.7913, 0.3575, 0.8693, 0.3508, 0.9232, 0.3089, 0.8845, 0.2915, 0.8479, 0.4188, 0.811, 0.355, 0.8056, 0.3592, 0.7375, 0.4214, 0.737, 0.355, 0.8056, 0.2913, 0.7913, 0.2962, 0.7278, 0.3592, 0.7375, 0.4237, 0.6758, 0.3597, 0.6789, 0.3606, 0.6711, 0.4241, 0.6673, 0.3597, 0.6789, 0.3143, 0.6874, 0.3168, 0.6819, 0.3606, 0.6711, 0.8406, 0.0531, 0.8794, 0.02795, 0.8849, 0.0579, 0.8641, 0.1099, 0.2798, 0.05289, 0.2903, 0.004622, 0.2913, 0.005259, 0.2835, 0.05522, 0.5886, 0.2132, 0.5927, 0.2589, 0.5721, 0.2854, 0.5517, 0.2664, 0.2775, 0.08717, 0.2798, 0.05289, 0.2835, 0.05522, 0.2875, 0.09351, 0.6029, 0.317, 0.6022, 0.3166, 0.606, 0.3112, 0.6066, 0.3116, 0.8794, 0.02795, 0.8895, 0.003804, 0.8936, 0.00936, 0.8849, 0.0579, 0.5927, 0.2589, 0.606, 0.3112, 0.6022, 0.3166, 0.5721, 0.2854, 0.9425, 0.9327, 0.9036, 0.9218, 0.9037, 0.9152, 0.9252, 0.9064, 0.0, 0.0, 0.0, 0.0, 0.0, 0.0, 0.0, 0.0, 0.1663, 0.3042, 0.2342, 0.2778, 0.2363, 0.3009, 0.1685, 0.3137, 0.09636, 0.3013, 0.09999, 0.3242, 0.04121, 0.3056, 0.03959, 0.3025, 0.1663, 0.3042, 0.1685, 0.3137, 0.09999, 0.3242, 0.09636, 0.3013, 0.6727, 0.8755, 0.7119, 0.9115, 0.7094, 0.9166, 0.6615, 0.8755, 0.6644, 0.8086, 0.6727, 0.8755, 0.6615, 0.8755, 0.6525, 0.8094, 0.2219, 0.2464, 0.2707, 0.2348, 0.2729, 0.2812, 0.2363, 0.3009, 0.2342, 0.2778, 0.2226, 0.2526, 0.9423, 0.9413, 0.9036, 0.9242, 0.9036, 0.9218, 0.9425, 0.9327, 0.6074, 0.3203, 0.6041, 0.3179, 0.6078, 0.3123, 0.6113, 0.3144, 0.2117, 0.07224, 0.2532, 0.03597, 0.2729, 0.04848, 0.2587, 0.07521, 0.2532, 0.03597, 0.283, 0.0, 0.2884, 0.003418, 0.2729, 0.04848, 0.3592, 0.7375, 0.2962, 0.7278, 0.3096, 0.6979, 0.3579, 0.6937, 0.4214, 0.737, 0.3592, 0.7375, 0.3579, 0.6937, 0.4231, 0.6917, 0.2117, 0.07224, 0.2587, 0.07521, 0.231, 0.1281, 0.2005, 0.1225, 0.9575, 0.959, 0.9423, 0.9413, 0.9425, 0.9327, 0.9553, 0.9385, 0.2034, 0.1822, 0.2005, 0.1225, 0.231, 0.1281, 0.253, 0.1739, 0.2219, 0.2464, 0.2034, 0.1822, 0.253, 0.1739, 0.2707, 0.2348, 0.2403, 0.3206, 0.2722, 0.2856, 0.271, 0.348, 0.2448, 0.3661, 0.5265, 0.002889, 0.5141, 0.03445, 0.5103, 0.03176, 0.4967, 0.0008029, 0.5483, 0.06681, 0.5673, 0.1307, 0.6113, 0.1563, 0.6071, 0.2244, 0.5995, 0.263, 0.6078, 0.3123, 0.6041, 0.3179, 0.5787, 0.2901, 0.5694, 0.28, 0.3447, 0.05779, 0.3977, 0.01819, 0.4498, 0.0, 0.5103, 0.03176, 0.5141, 0.03445, 0.4251, 0.3238, 0.494, 0.3286, 0.549, 0.3593, 0.5759, 0.423, 0.5858, 0.4861, 0.5858, 0.5511, 0.568, 0.6056, 0.5189, 0.6496, 0.4517, 0.6673, 0.977, 0.3503, 0.9837, 0.4216, 0.9757, 0.4236, 0.9691, 0.3585, 0.977, 0.3503, 0.9691, 0.3585, 0.9764, 0.3238, 0.9837, 0.3243, 0.0, 0.0, 0.0, 0.0, 0.0, 0.0, 0.0, 0.0, 0.0, 0.0, 0.0, 0.0, 0.0, 0.0, 0.0, 0.0, 0.0, 0.0, 0.0, 0.0, 0.0, 0.0, 0.0, 0.0, 0.0, 0.0, 0.0, 0.0, 0.0, 0.0, 0.0, 0.0, 0.9985, 0.8161, 0.9449, 0.7903, 0.9449, 0.7194, 0.9985, 0.7452, 0.9821, 0.9003, 0.963, 0.8712, 0.9587, 0.9278, 0.9821, 0.9633, 0.0, 0.0, 0.0, 0.0, 0.0, 0.0, 0.0, 0.0, 0.0, 0.0, 0.0, 0.0, 0.0, 0.0, 0.0, 0.0, 0.5468, 0.857, 0.5612, 0.8567, 0.5714, 0.8815, 0.5647, 0.9004, 0.5468, 0.857, 0.5558, 0.7909, 0.5714, 0.7818, 0.5612, 0.8567, 0.9587, 0.9698, 0.9423, 0.9458, 0.9423, 0.9413, 0.9575, 0.959, 0.9423, 0.9458, 0.9036, 0.9254, 0.9036, 0.9242, 0.9423, 0.9413, 0.6041, 0.3179, 0.6029, 0.317, 0.6066, 0.3116, 0.6078, 0.3123, 0.2587, 0.07521, 0.2729, 0.04848, 0.2798, 0.05289, 0.2775, 0.08717, 0.2729, 0.04848, 0.2884, 0.003418, 0.2903, 0.004622, 0.2798, 0.05289, 0.3579, 0.6937, 0.3096, 0.6979, 0.3143, 0.6874, 0.3597, 0.6789, 0.4231, 0.6917, 0.3579, 0.6937, 0.3597, 0.6789, 0.4237, 0.6758, 0.2587, 0.07521, 0.2775, 0.08717, 0.2417, 0.1301, 0.231, 0.1281, 0.253, 0.1739, 0.231, 0.1281, 0.2417, 0.1301, 0.2672, 0.1677, 0.2722, 0.2856, 0.2845, 0.2767, 0.2802, 0.3416, 0.271, 0.348, 0.2729, 0.2812, 0.284, 0.2637, 0.2845, 0.2767, 0.2722, 0.2856, 0.7072, 0.8059, 0.7129, 0.8757, 0.6727, 0.8755, 0.6644, 0.8086, 0.7129, 0.8757, 0.7364, 0.9093, 0.7119, 0.9115, 0.6727, 0.8755, 0.1613, 0.2833, 0.1663, 0.3042, 0.09636, 0.3013, 0.08746, 0.2789, 0.08746, 0.2789, 0.09636, 0.3013, 0.03959, 0.3025, 0.03026, 0.2793, 0.08582, 0.2729, 0.08746, 0.2789, 0.03026, 0.2793, 0.02788, 0.2727, 0.1512, 0.2708, 0.1613, 0.2833, 0.08746, 0.2789, 0.08582, 0.2729, 0.0, 0.2946, 0.02788, 0.2727, 0.03026, 0.2793, 0.001828, 0.301, 0.7144, 0.8054, 0.7196, 0.8757, 0.7129, 0.8757, 0.7072, 0.8059, 0.6933, 0.6038, 0.6338, 0.569, 0.6341, 0.5442, 0.5858, 0.4635, 0.7256, 0.3238, 0.7256, 0.3238, 0.7903, 0.3416, 0.8046, 0.3357, 0.5886, 0.2132, 0.5032, 0.1998, 0.5514, 0.1532, 0.6016, 0.1586, 0.6434, 0.309, 0.6307, 0.3072, 0.6307, 0.2816, 0.6434, 0.2834, 0.2891, 0.6755, 0.2786, 0.6741, 0.2786, 0.6445, 0.2891, 0.6459, 0.0, 0.0, 0.0, 0.0, 0.0, 0.0, 0.0, 0.0, 0.9032, 0.6066, 0.8923, 0.6042, 0.8936, 0.5742, 0.9044, 0.5766, 0.0, 0.0, 0.0, 0.0, 0.0, 0.0, 0.0, 0.0, 0.8923, 0.6042, 0.8782, 0.6062, 0.8795, 0.5763, 0.8936, 0.5742, 0.0, 0.0, 0.0, 0.0, 0.0, 0.0, 0.0, 0.0, 0.6688, 0.3067, 0.6561, 0.3086, 0.6561, 0.2835, 0.6688, 0.2816, 0.0, 0.0, 0.0, 0.0, 0.0, 0.0, 0.0, 0.0, 0.6815, 0.2823, 0.6919, 0.2816, 0.6919, 0.3071, 0.6815, 0.3079, 0.2517, 0.7253, 0.2536, 0.7191, 0.2647, 0.7164, 0.2787, 0.7186, 0.2872, 0.7246, 0.2853, 0.7307, 0.2742, 0.7335, 0.2602, 0.7312, 0.9138, 0.5742, 0.9102, 0.558, 0.969, 0.5198, 0.9691, 0.524, 0.2872, 0.7599, 0.276, 0.7626, 0.2742, 0.7335, 0.2853, 0.7307, 0.276, 0.7626, 0.2621, 0.7604, 0.2602, 0.7312, 0.2742, 0.7335, 0.8954, 0.6173, 0.8813, 0.6194, 0.8704, 0.617, 0.8692, 0.6115, 0.8782, 0.6062, 0.8923, 0.6042, 0.9032, 0.6066, 0.9044, 0.612, 0.9575, 0.4695, 0.969, 0.5198, 0.9102, 0.558, 0.8869, 0.4973, 0.8906, 0.5115, 0.8869, 0.4973, 0.9102, 0.558, 0.9138, 0.5742, 0.2655, 0.933, 0.2532, 0.932, 0.2256, 0.8859, 0.2468, 0.8933, 0.2256, 0.8859, 0.2541, 0.7939, 0.2655, 0.7923, 0.2468, 0.8933, 0.2631, 0.6477, 0.2786, 0.7164, 0.2673, 0.7144, 0.2517, 0.6457, 0.8869, 0.4973, 0.8692, 0.4318, 0.9389, 0.3899, 0.9575, 0.4695, 0.257, 0.5616, 0.2631, 0.6477, 0.2517, 0.6457, 0.2544, 0.5761, 0.2903, 0.6445, 0.2786, 0.6437, 0.2786, 0.5616, 0.2903, 0.5624, 0.1587, 0.9229, 0.1851, 1.0, 0.119, 0.9508, 0.09257, 0.8736, 0.9483, 0.238, 0.9483, 0.3111, 0.9379, 0.3162, 0.9379, 0.2432, 0.8692, 0.4318, 0.8994, 0.3657, 0.9691, 0.3238, 0.9389, 0.3899, 0.2631, 0.6477, 0.257, 0.5616, 0.2786, 0.6018, 0.0, 0.0, 0.0, 0.0, 0.0, 0.0, 0.0, 0.0, 0.2851, 0.3382, 0.291, 0.272, 0.9821, 0.9003, 0.9821, 0.9633])
_ca = me_cube_003.color_attributes.new('Col', 'BYTE_COLOR', 'CORNER')
_ca.data.foreach_set('color', [1.0, 1.0, 1.0, 1.0, 1.0, 1.0, 1.0, 1.0, 1.0, 1.0, 1.0, 1.0, 1.0, 1.0, 1.0, 1.0, 1.0, 1.0, 1.0, 1.0, 1.0, 1.0, 1.0, 1.0, 1.0, 1.0, 1.0, 1.0, 1.0, 1.0, 1.0, 1.0, 1.0, 1.0, 1.0, 1.0, 1.0, 1.0, 1.0, 1.0, 1.0, 1.0, 1.0, 1.0, 1.0, 1.0, 1.0, 1.0, 1.0, 1.0, 1.0, 1.0, 1.0, 1.0, 1.0, 1.0, 1.0, 1.0, 1.0, 1.0, 1.0, 1.0, 1.0, 1.0, 1.0, 1.0, 1.0, 1.0, 1.0, 1.0, 1.0, 1.0, 1.0, 1.0, 1.0, 1.0, 1.0, 1.0, 1.0, 1.0, 1.0, 1.0, 1.0, 1.0, 1.0, 1.0, 1.0, 1.0, 1.0, 1.0, 1.0, 1.0, 1.0, 1.0, 1.0, 1.0, 1.0, 1.0, 1.0, 1.0, 1.0, 1.0, 1.0, 1.0, 1.0, 1.0, 1.0, 1.0, 1.0, 1.0, 1.0, 1.0, 1.0, 1.0, 1.0, 1.0, 1.0, 1.0, 1.0, 1.0, 1.0, 1.0, 1.0, 1.0, 1.0, 1.0, 1.0, 1.0, 1.0, 1.0, 1.0, 1.0, 1.0, 1.0, 1.0, 1.0, 1.0, 1.0, 1.0, 1.0, 1.0, 1.0, 1.0, 1.0, 1.0, 1.0, 1.0, 1.0, 1.0, 1.0, 1.0, 1.0, 1.0, 1.0, 1.0, 1.0, 1.0, 1.0, 1.0, 1.0, 1.0, 1.0, 1.0, 1.0, 1.0, 1.0, 1.0, 1.0, 1.0, 1.0, 1.0, 1.0, 1.0, 1.0, 1.0, 1.0, 1.0, 1.0, 1.0, 1.0, 1.0, 1.0, 1.0, 1.0, 1.0, 1.0, 1.0, 1.0, 1.0, 1.0, 1.0, 1.0, 1.0, 1.0, 1.0, 1.0, 1.0, 1.0, 1.0, 1.0, 1.0, 1.0, 1.0, 1.0, 1.0, 1.0, 1.0, 1.0, 1.0, 1.0, 1.0, 1.0, 1.0, 1.0, 1.0, 1.0, 1.0, 1.0, 1.0, 1.0, 1.0, 1.0, 1.0, 1.0, 1.0, 1.0, 1.0, 1.0, 1.0, 1.0, 1.0, 1.0, 1.0, 1.0, 1.0, 1.0, 1.0, 1.0, 1.0, 1.0, 1.0, 1.0, 1.0, 1.0, 1.0, 1.0, 1.0, 1.0, 1.0, 1.0, 1.0, 1.0, 1.0, 1.0, 1.0, 1.0, 1.0, 1.0, 1.0, 1.0, 1.0, 1.0, 1.0, 1.0, 1.0, 1.0, 1.0, 1.0, 1.0, 1.0, 1.0, 1.0, 1.0, 1.0, 1.0, 1.0, 1.0, 1.0, 1.0, 1.0, 1.0, 1.0, 1.0, 1.0, 1.0, 1.0, 1.0, 1.0, 1.0, 1.0, 1.0, 1.0, 1.0, 1.0, 1.0, 1.0, 1.0, 1.0, 1.0, 1.0, 1.0, 1.0, 1.0, 1.0, 1.0, 1.0, 1.0, 1.0, 1.0, 1.0, 1.0, 1.0, 1.0, 1.0, 1.0, 1.0, 1.0, 1.0, 1.0, 1.0, 1.0, 1.0, 1.0, 1.0, 1.0, 1.0, 1.0, 1.0, 1.0, 1.0, 1.0, 1.0, 1.0, 1.0, 1.0, 1.0, 1.0, 1.0, 1.0, 1.0, 1.0, 1.0, 1.0, 1.0, 1.0, 1.0, 1.0, 1.0, 1.0, 1.0, 1.0, 1.0, 1.0, 1.0, 1.0, 1.0, 1.0, 1.0, 1.0, 1.0, 1.0, 1.0, 1.0, 1.0, 1.0, 1.0, 1.0, 1.0, 1.0, 1.0, 1.0, 1.0, 1.0, 1.0, 1.0, 1.0, 1.0, 1.0, 1.0, 1.0, 1.0, 1.0, 1.0, 1.0, 1.0, 1.0, 1.0, 1.0, 0.0, 1.0, 0.3325, 1.0, 1.0, 1.0, 1.0, 1.0, 1.0, 1.0, 1.0, 1.0, 1.0, 1.0, 1.0, 1.0, 1.0, 1.0, 1.0, 1.0, 1.0, 1.0, 1.0, 1.0, 1.0, 1.0, 1.0, 1.0, 1.0, 1.0, 1.0, 1.0, 1.0, 1.0, 1.0, 1.0, 1.0, 1.0, 1.0, 1.0, 1.0, 1.0, 1.0, 1.0, 1.0, 1.0, 1.0, 1.0, 1.0, 1.0, 1.0, 1.0, 1.0, 1.0, 1.0, 1.0, 1.0, 1.0, 1.0, 1.0, 1.0, 1.0, 1.0, 1.0, 1.0, 1.0, 1.0, 1.0, 1.0, 1.0, 1.0, 1.0, 1.0, 1.0, 1.0, 1.0, 1.0, 1.0, 1.0, 1.0, 1.0, 1.0, 1.0, 1.0, 1.0, 1.0, 1.0, 1.0, 1.0, 1.0, 1.0, 1.0, 1.0, 1.0, 1.0, 1.0, 1.0, 1.0, 1.0, 1.0, 1.0, 1.0, 1.0, 1.0, 1.0, 1.0, 1.0, 1.0, 1.0, 1.0, 1.0, 1.0, 1.0, 1.0, 1.0, 1.0, 1.0, 1.0, 1.0, 1.0, 1.0, 1.0, 1.0, 1.0, 1.0, 1.0, 1.0, 1.0, 1.0, 1.0, 1.0, 1.0, 1.0, 1.0, 1.0, 1.0, 1.0, 1.0, 1.0, 1.0, 1.0, 1.0, 1.0, 1.0, 1.0, 1.0, 1.0, 1.0, 1.0, 1.0, 1.0, 1.0, 1.0, 1.0, 1.0, 1.0, 1.0, 1.0, 1.0, 1.0, 1.0, 1.0, 1.0, 1.0, 1.0, 1.0, 1.0, 1.0, 1.0, 1.0, 1.0, 1.0, 1.0, 1.0, 1.0, 1.0, 1.0, 1.0, 1.0, 1.0, 1.0, 1.0, 1.0, 1.0, 1.0, 1.0, 1.0, 1.0, 1.0, 1.0, 1.0, 1.0, 1.0, 1.0, 1.0, 1.0, 1.0, 1.0, 1.0, 1.0, 1.0, 1.0, 1.0, 1.0, 1.0, 1.0, 1.0, 1.0, 1.0, 1.0, 1.0, 1.0, 1.0, 1.0, 1.0, 1.0, 1.0, 1.0, 1.0, 1.0, 1.0, 1.0, 1.0, 1.0, 1.0, 1.0, 1.0, 1.0, 1.0, 1.0, 1.0, 1.0, 1.0, 1.0, 1.0, 1.0, 1.0, 1.0, 1.0, 1.0, 1.0, 1.0, 1.0, 1.0, 1.0, 1.0, 1.0, 1.0, 1.0, 1.0, 1.0, 1.0, 1.0, 1.0, 1.0, 1.0, 1.0, 1.0, 1.0, 1.0, 1.0, 1.0, 1.0, 1.0, 1.0, 1.0, 1.0, 1.0, 1.0, 1.0, 1.0, 1.0, 1.0, 1.0, 1.0, 1.0, 1.0, 1.0, 1.0, 1.0, 1.0, 1.0, 1.0, 1.0, 1.0, 1.0, 1.0, 1.0, 1.0, 1.0, 1.0, 1.0, 1.0, 1.0, 1.0, 1.0, 1.0, 1.0, 1.0, 1.0, 1.0, 1.0, 1.0, 1.0, 1.0, 1.0, 1.0, 1.0, 1.0, 1.0, 1.0, 1.0, 1.0, 1.0, 1.0, 1.0, 1.0, 1.0, 1.0, 1.0, 1.0, 1.0, 1.0, 1.0, 1.0, 1.0, 1.0, 1.0, 1.0, 1.0, 1.0, 1.0, 1.0, 1.0, 1.0, 1.0, 1.0, 1.0, 1.0, 1.0, 1.0, 1.0, 1.0, 1.0, 1.0, 1.0, 1.0, 1.0, 1.0, 1.0, 1.0, 1.0, 1.0, 1.0, 1.0, 1.0, 1.0, 1.0, 1.0, 1.0, 1.0, 1.0, 1.0, 1.0, 1.0, 1.0, 1.0, 1.0, 1.0, 1.0, 1.0, 1.0, 1.0, 1.0, 1.0, 1.0, 1.0, 1.0, 1.0, 1.0, 1.0, 1.0, 1.0, 1.0, 1.0, 1.0, 1.0, 1.0, 1.0, 1.0, 1.0, 1.0, 1.0, 1.0, 1.0, 1.0, 1.0, 1.0, 1.0, 1.0, 1.0, 1.0, 1.0, 1.0, 1.0, 1.0, 1.0, 1.0, 1.0, 1.0, 1.0, 1.0, 1.0, 1.0, 1.0, 1.0, 1.0, 1.0, 1.0, 1.0, 1.0, 1.0, 1.0, 1.0, 1.0, 1.0, 1.0, 1.0, 1.0, 1.0, 1.0, 1.0, 1.0, 1.0, 1.0, 1.0, 1.0, 1.0, 1.0, 1.0, 1.0, 1.0, 1.0, 1.0, 1.0, 1.0, 1.0, 1.0, 1.0, 1.0, 1.0, 1.0, 1.0, 1.0, 1.0, 1.0, 1.0, 1.0, 1.0, 1.0, 1.0, 1.0, 1.0, 1.0, 1.0, 1.0, 1.0, 1.0, 1.0, 1.0, 1.0, 1.0, 1.0, 1.0, 1.0, 1.0, 1.0, 1.0, 1.0, 1.0, 1.0, 1.0, 1.0, 1.0, 1.0, 1.0, 1.0, 1.0, 1.0, 1.0, 1.0, 1.0, 1.0, 1.0, 1.0, 1.0, 1.0, 1.0, 1.0, 1.0, 1.0, 1.0, 1.0, 1.0, 1.0, 1.0, 1.0, 1.0, 1.0, 1.0, 1.0, 1.0, 1.0, 1.0, 1.0, 1.0, 1.0, 1.0, 1.0, 1.0, 1.0, 1.0, 1.0, 1.0, 1.0, 1.0, 1.0, 1.0, 1.0, 1.0, 1.0, 1.0, 1.0, 1.0, 1.0, 1.0, 1.0, 1.0, 1.0, 1.0, 1.0, 1.0, 1.0, 1.0, 1.0, 1.0, 1.0, 1.0, 1.0, 1.0, 1.0, 1.0, 1.0, 1.0, 1.0, 1.0, 1.0, 1.0, 1.0, 1.0, 1.0, 1.0, 1.0, 1.0, 1.0, 1.0, 1.0, 1.0, 1.0, 1.0, 1.0, 1.0, 1.0, 1.0, 1.0, 1.0, 1.0, 1.0, 1.0, 1.0, 1.0, 1.0, 1.0, 1.0, 1.0, 1.0, 1.0, 1.0, 1.0, 1.0, 1.0, 1.0, 1.0, 1.0, 1.0, 1.0, 1.0, 1.0, 1.0, 1.0, 1.0, 1.0, 1.0, 1.0, 1.0, 1.0, 1.0, 1.0, 1.0, 1.0, 1.0, 1.0, 1.0, 1.0, 1.0, 1.0, 1.0, 1.0, 1.0, 1.0, 1.0, 1.0, 1.0, 1.0, 1.0, 1.0, 1.0, 1.0, 1.0, 1.0, 1.0, 1.0, 1.0, 1.0, 1.0, 1.0, 1.0, 1.0, 1.0, 1.0, 1.0, 1.0, 1.0, 1.0, 1.0, 1.0, 1.0, 1.0, 1.0, 1.0, 1.0, 1.0, 1.0, 1.0, 1.0, 1.0, 1.0, 1.0, 1.0, 1.0, 1.0, 1.0, 1.0, 1.0, 1.0, 1.0, 1.0, 1.0, 1.0, 1.0, 1.0, 1.0, 1.0, 1.0, 1.0, 1.0, 1.0, 1.0, 1.0, 1.0, 1.0, 1.0, 1.0, 1.0, 1.0, 1.0, 1.0, 1.0, 1.0, 1.0, 1.0, 1.0, 1.0, 1.0, 1.0, 1.0, 1.0, 1.0, 1.0, 1.0, 1.0, 1.0, 1.0, 1.0, 1.0, 1.0, 1.0, 1.0, 1.0, 1.0, 1.0, 1.0, 1.0, 1.0, 1.0, 1.0, 1.0, 1.0, 1.0, 1.0, 1.0, 1.0, 1.0, 1.0, 1.0, 1.0, 1.0, 1.0, 1.0, 1.0, 1.0, 1.0, 1.0, 1.0, 1.0, 1.0, 1.0, 1.0, 1.0, 1.0, 1.0, 1.0, 1.0, 1.0, 1.0, 1.0, 1.0, 1.0, 1.0, 1.0, 1.0, 1.0, 1.0, 1.0, 1.0, 1.0, 1.0, 1.0, 1.0, 1.0, 1.0, 1.0, 1.0, 1.0, 1.0, 1.0, 1.0, 1.0, 1.0, 1.0, 1.0, 1.0, 1.0, 1.0, 1.0, 1.0, 1.0, 1.0, 1.0, 1.0, 1.0, 1.0, 1.0, 1.0, 1.0, 1.0, 1.0, 1.0, 1.0, 1.0, 1.0, 1.0, 1.0, 1.0, 1.0, 1.0, 1.0, 1.0, 1.0, 1.0, 1.0, 1.0, 1.0, 1.0, 1.0, 1.0, 1.0, 1.0, 1.0, 1.0, 1.0, 1.0, 1.0, 1.0, 1.0, 1.0, 1.0, 1.0, 1.0, 1.0, 1.0, 1.0, 1.0, 1.0, 1.0, 1.0, 1.0, 1.0, 1.0, 1.0, 1.0, 1.0, 1.0, 1.0, 1.0, 1.0, 1.0, 1.0, 1.0, 1.0, 1.0, 1.0, 1.0, 1.0, 1.0, 1.0, 1.0, 1.0, 1.0, 1.0, 1.0, 1.0, 1.0, 1.0, 1.0, 1.0, 1.0, 1.0, 1.0, 1.0, 1.0, 1.0, 1.0, 1.0, 1.0, 1.0, 1.0, 1.0, 1.0, 1.0, 1.0, 1.0, 1.0, 1.0, 1.0, 1.0, 1.0, 1.0, 1.0, 1.0, 1.0, 1.0, 1.0, 1.0, 1.0, 1.0, 1.0, 1.0, 1.0, 1.0, 1.0, 1.0, 1.0, 1.0, 1.0, 1.0, 1.0, 1.0, 1.0, 1.0, 1.0, 1.0, 1.0, 1.0, 1.0, 1.0, 1.0, 1.0, 1.0, 1.0, 1.0, 1.0, 1.0, 1.0, 1.0, 1.0, 1.0, 1.0, 1.0, 1.0, 1.0, 1.0, 1.0, 1.0, 1.0, 1.0, 1.0, 1.0, 0.09084, 1.0, 0.5089, 1.0, 1.0, 1.0, 1.0, 1.0, 1.0, 1.0, 1.0, 1.0, 1.0, 1.0, 1.0, 1.0, 1.0, 1.0, 1.0, 1.0, 1.0, 1.0, 1.0, 1.0, 1.0, 1.0, 1.0, 1.0, 1.0, 1.0, 1.0, 1.0, 1.0, 1.0, 1.0, 1.0, 1.0, 1.0, 1.0, 1.0, 1.0, 1.0, 1.0, 1.0, 1.0, 1.0, 1.0, 1.0, 1.0, 1.0, 1.0, 1.0, 1.0, 1.0, 1.0, 1.0, 1.0, 1.0, 1.0, 1.0, 1.0, 1.0, 1.0, 1.0, 1.0, 1.0, 1.0, 1.0, 1.0, 1.0, 1.0, 1.0, 1.0, 1.0, 1.0, 1.0, 1.0, 1.0, 1.0, 1.0, 1.0, 1.0, 1.0, 1.0, 1.0, 1.0, 1.0, 1.0, 1.0, 1.0, 1.0, 1.0, 1.0, 1.0, 1.0, 1.0, 1.0, 1.0, 1.0, 1.0, 1.0, 1.0, 1.0, 1.0, 1.0, 1.0, 1.0, 1.0, 1.0, 1.0, 1.0, 1.0, 1.0, 1.0, 1.0, 1.0, 1.0, 1.0, 1.0, 1.0, 1.0, 1.0, 1.0, 1.0, 1.0, 1.0, 1.0, 1.0, 1.0, 1.0, 1.0, 1.0, 1.0, 1.0, 1.0, 1.0, 1.0, 1.0, 1.0, 1.0, 1.0, 1.0, 1.0, 1.0, 1.0, 1.0, 1.0, 1.0, 1.0, 1.0, 1.0, 1.0, 1.0, 1.0, 1.0, 1.0, 1.0, 1.0, 1.0, 1.0, 1.0, 1.0, 1.0, 1.0, 1.0, 1.0, 1.0, 1.0, 1.0, 1.0, 1.0, 1.0, 1.0, 1.0, 1.0, 1.0, 1.0, 1.0, 1.0, 1.0, 1.0, 1.0, 1.0, 1.0, 1.0, 1.0, 1.0, 1.0, 1.0, 1.0, 1.0, 1.0, 1.0, 1.0, 1.0, 1.0, 1.0, 1.0, 1.0, 1.0, 1.0, 1.0, 1.0, 1.0, 1.0, 1.0, 1.0, 1.0, 1.0, 1.0, 1.0, 1.0, 1.0, 1.0, 1.0, 1.0, 1.0, 1.0, 1.0, 1.0, 1.0, 1.0, 1.0, 1.0, 1.0, 1.0, 1.0, 1.0, 1.0, 1.0, 1.0, 1.0, 1.0, 1.0, 1.0, 1.0, 1.0, 1.0, 1.0, 1.0, 1.0, 1.0, 1.0, 1.0, 1.0, 1.0, 1.0, 1.0, 1.0, 1.0, 1.0, 1.0, 1.0, 1.0, 1.0, 1.0, 1.0, 1.0, 1.0, 1.0, 1.0, 1.0, 1.0, 1.0, 1.0, 1.0, 1.0, 1.0, 1.0, 1.0, 1.0, 1.0, 1.0, 1.0, 1.0, 1.0, 1.0, 1.0, 1.0, 1.0, 1.0, 1.0, 1.0, 1.0, 1.0, 1.0, 1.0, 1.0, 1.0, 1.0, 1.0, 1.0, 1.0, 1.0, 1.0, 1.0, 1.0, 1.0, 1.0, 1.0, 1.0, 1.0, 1.0, 1.0, 1.0, 1.0, 1.0, 1.0, 1.0, 1.0, 1.0, 1.0, 1.0, 1.0, 1.0, 1.0, 1.0, 1.0, 1.0, 1.0, 1.0, 1.0, 1.0, 1.0, 1.0, 1.0, 1.0, 1.0, 1.0, 1.0, 1.0, 1.0, 1.0, 1.0, 1.0, 1.0, 1.0, 1.0, 1.0, 1.0, 1.0, 1.0, 1.0, 1.0, 1.0, 1.0, 1.0, 1.0, 1.0, 1.0, 1.0, 1.0, 1.0, 1.0, 1.0, 1.0, 1.0, 1.0, 1.0, 1.0, 1.0, 1.0, 1.0, 1.0, 1.0, 1.0, 1.0, 1.0, 1.0, 1.0, 1.0, 1.0, 1.0, 1.0, 1.0, 1.0, 1.0, 1.0, 1.0, 1.0, 1.0, 1.0, 1.0, 1.0, 1.0, 1.0, 1.0, 1.0, 1.0, 1.0, 1.0, 1.0, 1.0, 1.0, 1.0, 1.0, 1.0, 1.0, 1.0, 1.0, 1.0, 1.0, 1.0, 1.0, 1.0, 1.0, 1.0, 1.0, 1.0, 1.0, 1.0, 1.0, 1.0, 1.0, 1.0, 1.0, 1.0, 1.0, 1.0, 1.0, 1.0, 1.0, 1.0, 1.0, 1.0, 1.0, 1.0, 1.0, 1.0, 1.0, 1.0, 1.0, 1.0, 1.0, 1.0, 1.0, 1.0, 1.0, 1.0, 1.0, 1.0, 1.0, 1.0, 1.0, 1.0, 1.0, 1.0, 1.0, 1.0, 1.0, 1.0, 1.0, 1.0, 1.0, 1.0, 1.0, 1.0, 1.0, 1.0, 1.0, 1.0, 1.0, 1.0, 1.0, 1.0, 1.0, 1.0, 1.0, 1.0, 1.0, 1.0, 1.0, 1.0, 1.0, 1.0, 1.0, 1.0, 1.0, 1.0, 1.0, 1.0, 1.0, 1.0, 1.0, 1.0, 1.0, 1.0, 1.0, 1.0, 1.0, 1.0, 1.0, 1.0, 1.0, 1.0, 1.0, 1.0, 1.0, 1.0, 1.0, 1.0, 1.0, 1.0, 1.0, 1.0, 1.0, 1.0, 1.0, 1.0, 1.0, 1.0, 1.0, 1.0, 1.0, 1.0, 1.0, 1.0, 1.0, 1.0, 1.0, 1.0, 1.0, 1.0, 1.0, 1.0, 1.0, 1.0, 1.0, 1.0, 1.0, 1.0, 1.0, 1.0, 1.0, 1.0, 1.0, 1.0, 1.0, 1.0, 1.0, 1.0, 1.0, 1.0, 1.0, 1.0, 1.0, 1.0, 1.0, 1.0, 1.0, 1.0, 1.0, 1.0, 1.0, 1.0, 1.0, 1.0, 1.0, 1.0, 1.0, 1.0, 1.0, 1.0, 1.0, 1.0, 1.0, 1.0, 1.0, 1.0, 1.0, 1.0, 1.0, 1.0, 1.0, 1.0, 1.0, 1.0, 1.0, 1.0, 1.0, 1.0, 1.0, 1.0, 1.0, 1.0, 1.0, 1.0, 1.0, 1.0, 1.0, 1.0, 1.0, 1.0, 1.0, 1.0, 1.0, 1.0, 1.0, 1.0, 1.0, 1.0, 1.0, 1.0, 1.0, 1.0, 1.0, 1.0, 1.0, 1.0, 1.0, 1.0, 1.0, 1.0, 1.0, 1.0, 1.0, 1.0, 1.0, 1.0, 1.0, 1.0, 1.0, 1.0, 1.0, 1.0, 1.0, 1.0, 1.0, 1.0, 1.0, 1.0, 1.0, 1.0, 1.0, 1.0, 1.0, 1.0, 1.0, 1.0, 1.0, 1.0, 1.0, 1.0, 1.0, 1.0, 1.0, 1.0, 1.0, 1.0, 1.0, 1.0, 1.0, 1.0, 1.0, 1.0, 1.0, 1.0, 1.0, 1.0, 1.0, 1.0, 1.0, 1.0, 1.0, 1.0, 1.0, 1.0, 1.0, 1.0, 1.0, 1.0, 1.0, 1.0, 1.0, 1.0, 1.0, 1.0, 1.0, 1.0, 1.0, 1.0, 1.0, 1.0, 1.0, 1.0, 1.0, 1.0, 1.0, 1.0, 1.0, 1.0, 1.0, 1.0, 1.0, 1.0, 1.0, 1.0, 1.0, 1.0, 1.0, 1.0, 1.0, 1.0, 1.0, 1.0, 1.0, 1.0, 1.0, 1.0, 1.0, 1.0, 1.0, 1.0, 1.0, 1.0, 1.0, 1.0, 1.0, 1.0, 1.0, 1.0, 1.0, 1.0, 1.0, 1.0, 1.0, 1.0, 1.0, 1.0, 1.0, 1.0, 1.0, 1.0, 1.0, 1.0, 1.0, 1.0, 1.0, 1.0, 1.0, 1.0, 1.0, 1.0, 1.0, 1.0, 1.0, 1.0, 1.0, 1.0, 1.0, 1.0, 1.0, 1.0, 1.0, 1.0, 1.0, 1.0, 1.0, 1.0, 1.0, 1.0, 1.0, 1.0, 1.0, 1.0, 1.0, 1.0, 1.0, 1.0, 1.0, 1.0, 1.0, 1.0, 1.0, 1.0, 1.0, 1.0, 1.0, 1.0, 1.0, 1.0, 1.0, 1.0, 1.0, 1.0, 1.0, 1.0, 1.0, 1.0, 1.0, 1.0, 1.0, 1.0, 1.0, 1.0, 1.0, 1.0, 1.0, 1.0, 1.0, 1.0, 1.0, 1.0, 1.0, 1.0, 1.0, 1.0, 1.0, 1.0, 1.0, 1.0, 1.0, 1.0, 1.0, 1.0, 1.0, 1.0, 1.0, 1.0, 1.0, 1.0, 1.0, 1.0, 1.0, 1.0, 1.0, 1.0, 1.0, 1.0, 1.0, 1.0, 1.0, 1.0, 1.0, 1.0, 1.0, 1.0, 1.0, 1.0, 1.0, 1.0, 1.0, 1.0, 1.0, 1.0, 1.0, 1.0, 1.0, 1.0, 1.0, 1.0, 1.0, 1.0, 1.0, 1.0, 1.0, 1.0, 1.0, 1.0, 1.0, 1.0, 1.0, 1.0, 1.0, 1.0, 1.0, 1.0, 1.0, 1.0, 1.0, 1.0, 1.0, 1.0, 1.0, 1.0, 1.0, 1.0, 1.0, 1.0, 1.0, 1.0, 1.0, 1.0, 1.0, 1.0, 1.0, 1.0, 1.0, 1.0, 1.0, 1.0, 1.0, 1.0, 1.0, 1.0, 1.0, 1.0, 1.0, 1.0, 1.0, 1.0, 1.0, 1.0, 1.0, 1.0, 1.0, 1.0, 1.0, 1.0, 1.0, 1.0, 1.0, 1.0, 1.0, 1.0, 1.0, 1.0, 1.0, 1.0, 1.0, 1.0, 1.0, 1.0, 1.0, 1.0, 1.0, 1.0, 1.0, 1.0, 1.0, 1.0, 1.0, 1.0, 1.0, 1.0, 1.0, 1.0, 1.0, 1.0, 1.0, 1.0, 1.0, 1.0, 1.0, 1.0, 1.0, 1.0, 1.0, 1.0, 1.0, 1.0, 1.0, 1.0, 1.0, 1.0, 1.0, 1.0, 1.0, 1.0, 1.0, 1.0, 1.0, 1.0, 1.0, 1.0, 1.0, 1.0, 1.0, 1.0, 1.0, 1.0, 1.0, 1.0, 1.0, 1.0, 1.0, 1.0, 1.0, 1.0, 1.0, 1.0, 1.0, 1.0, 1.0, 1.0, 1.0, 1.0, 1.0, 1.0, 1.0, 1.0, 1.0, 1.0, 1.0, 1.0, 1.0, 1.0, 1.0, 1.0, 1.0, 1.0, 1.0, 1.0, 1.0, 1.0, 1.0, 1.0, 1.0, 1.0, 1.0, 1.0, 1.0, 1.0, 1.0, 1.0, 1.0, 1.0, 1.0, 1.0, 1.0, 0.9911, 1.0, 1.0, 1.0, 0.0, 1.0, 0.3325, 1.0, 1.0, 1.0, 1.0, 1.0, 1.0, 1.0, 1.0, 1.0, 1.0, 1.0, 1.0, 1.0, 1.0, 1.0, 1.0, 1.0, 1.0, 1.0, 1.0, 1.0, 1.0, 1.0, 1.0, 1.0, 1.0, 1.0, 1.0, 1.0, 1.0, 1.0, 1.0, 1.0, 1.0, 1.0, 1.0, 1.0, 1.0, 1.0, 1.0, 1.0, 1.0, 1.0, 1.0, 1.0, 1.0, 1.0, 1.0, 1.0, 1.0, 1.0, 1.0, 1.0, 1.0, 1.0, 1.0, 1.0, 1.0, 1.0, 1.0, 1.0, 1.0, 1.0, 1.0, 1.0, 1.0, 1.0, 1.0, 1.0, 1.0, 1.0, 1.0, 1.0, 1.0, 1.0, 1.0, 1.0, 1.0, 1.0, 1.0, 1.0, 1.0, 1.0, 1.0, 1.0, 1.0, 1.0, 1.0, 1.0, 1.0, 1.0, 1.0, 1.0, 1.0, 1.0, 1.0, 1.0, 1.0, 1.0, 1.0, 1.0, 1.0, 1.0, 1.0, 1.0, 1.0, 1.0, 1.0, 1.0, 1.0, 1.0, 1.0, 1.0, 1.0, 1.0, 1.0, 1.0, 1.0, 1.0, 1.0, 1.0, 1.0, 1.0, 1.0, 1.0, 0.0, 1.0, 0.3325, 1.0, 0.0, 1.0, 0.3325, 1.0, 1.0, 1.0, 1.0, 1.0, 1.0, 1.0, 1.0, 1.0, 0.005605, 1.0, 0.3613, 1.0, 0.0, 1.0, 0.3325, 1.0, 0.004391, 1.0, 0.3613, 1.0, 1.0, 1.0, 1.0, 1.0, 0.0, 1.0, 0.3325, 1.0, 1.0, 1.0, 1.0, 1.0, 1.0, 1.0, 1.0, 1.0, 0.004391, 1.0, 0.3613, 1.0, 0.0, 1.0, 0.3325, 1.0, 0.0, 1.0, 0.3325, 1.0, 0.0, 1.0, 0.3325, 1.0, 1.0, 1.0, 1.0, 1.0, 1.0, 1.0, 1.0, 1.0, 1.0, 1.0, 1.0, 1.0, 1.0, 1.0, 1.0, 1.0, 1.0, 1.0, 1.0, 1.0, 1.0, 1.0, 1.0, 1.0, 1.0, 1.0, 1.0, 1.0, 1.0, 1.0, 1.0, 1.0, 1.0, 1.0, 1.0, 1.0, 1.0, 1.0, 1.0, 1.0, 1.0, 1.0, 1.0, 1.0, 1.0, 1.0, 1.0, 1.0, 1.0, 1.0, 1.0, 1.0, 1.0, 1.0, 1.0, 1.0, 1.0, 1.0, 1.0, 1.0, 1.0, 1.0, 1.0, 1.0, 1.0, 1.0, 1.0, 1.0, 1.0, 1.0, 1.0, 1.0, 0.5457, 1.0, 0.8148, 1.0, 1.0, 1.0, 1.0, 1.0, 1.0, 1.0, 1.0, 1.0, 0.5457, 1.0, 0.8148, 1.0, 0.0, 1.0, 0.3325, 1.0, 0.0, 1.0, 0.3325, 1.0, 1.0, 1.0, 1.0, 1.0, 1.0, 1.0, 1.0, 1.0, 1.0, 1.0, 1.0, 1.0, 1.0, 1.0, 1.0, 1.0, 1.0, 1.0, 1.0, 1.0, 1.0, 1.0, 1.0, 1.0, 1.0, 1.0, 1.0, 1.0, 1.0, 1.0, 1.0, 1.0, 1.0, 1.0, 1.0, 1.0, 1.0, 1.0, 1.0, 1.0, 1.0, 1.0, 1.0, 1.0, 1.0, 1.0, 1.0, 1.0, 1.0, 1.0, 1.0, 1.0, 1.0, 1.0, 1.0, 1.0, 1.0, 1.0, 1.0, 1.0, 1.0, 1.0, 1.0, 1.0, 1.0, 1.0, 1.0, 1.0, 1.0, 1.0, 1.0, 1.0, 1.0, 1.0, 1.0, 1.0, 1.0, 1.0, 1.0, 1.0, 1.0, 1.0, 1.0, 1.0, 1.0, 1.0, 1.0, 1.0, 1.0, 1.0, 1.0, 1.0, 1.0, 1.0, 1.0, 1.0, 1.0, 1.0, 1.0, 1.0, 1.0, 1.0, 1.0, 1.0, 1.0, 1.0, 1.0, 1.0, 1.0, 1.0, 1.0, 1.0, 1.0, 1.0, 1.0, 1.0, 1.0, 1.0, 1.0, 1.0, 1.0, 1.0, 1.0, 1.0, 1.0, 1.0, 1.0, 1.0, 1.0, 1.0, 1.0, 1.0, 1.0, 1.0, 1.0, 1.0, 1.0, 1.0, 1.0, 1.0, 1.0, 1.0, 1.0, 1.0, 1.0, 1.0, 1.0, 1.0, 1.0, 1.0, 1.0, 1.0, 1.0, 1.0, 1.0, 1.0, 1.0, 1.0, 1.0, 1.0, 1.0, 1.0, 1.0, 1.0, 1.0, 1.0, 1.0, 1.0, 1.0, 1.0, 1.0, 1.0, 1.0, 1.0, 1.0, 1.0, 1.0, 1.0, 1.0, 1.0, 1.0, 1.0, 1.0, 1.0, 1.0, 1.0, 1.0, 1.0, 1.0, 1.0, 1.0, 1.0, 1.0, 1.0, 1.0, 1.0, 1.0, 1.0, 1.0, 1.0, 1.0, 1.0, 1.0, 1.0, 1.0, 1.0, 1.0, 1.0, 1.0, 1.0, 1.0, 1.0, 1.0, 1.0, 1.0, 1.0, 1.0, 1.0, 1.0, 1.0, 1.0, 1.0, 1.0, 1.0, 1.0, 1.0, 1.0, 1.0, 1.0, 1.0, 1.0, 1.0, 0.5457, 1.0, 0.8148, 1.0, 1.0, 1.0, 1.0, 1.0, 1.0, 1.0, 1.0, 1.0, 0.0, 1.0, 0.3325, 1.0, 0.0, 1.0, 0.3325, 1.0, 0.5457, 1.0, 0.8148, 1.0, 1.0, 1.0, 1.0, 1.0, 1.0, 1.0, 1.0, 1.0, 1.0, 1.0, 1.0, 1.0, 1.0, 1.0, 1.0, 1.0, 1.0, 1.0, 1.0, 1.0, 1.0, 1.0, 1.0, 1.0, 1.0, 1.0, 1.0, 1.0, 1.0, 1.0, 1.0, 1.0, 1.0, 1.0, 1.0, 1.0, 1.0, 1.0, 1.0, 1.0, 1.0, 1.0, 1.0, 1.0, 1.0, 1.0, 1.0, 1.0, 1.0, 1.0, 1.0, 1.0, 1.0, 1.0, 1.0, 1.0, 1.0, 1.0, 1.0, 1.0, 1.0, 1.0, 1.0, 1.0, 1.0, 1.0, 1.0, 1.0, 1.0, 1.0, 1.0, 1.0, 1.0, 1.0, 1.0, 1.0, 1.0, 1.0, 1.0, 1.0, 1.0, 1.0, 1.0, 1.0, 1.0, 1.0, 1.0, 1.0, 1.0, 1.0, 1.0, 1.0, 1.0, 1.0, 1.0, 1.0, 1.0, 1.0, 1.0, 1.0, 1.0, 1.0, 1.0, 1.0, 1.0, 1.0, 1.0, 1.0, 1.0, 1.0, 1.0, 1.0, 1.0, 1.0, 1.0, 1.0, 1.0, 1.0, 1.0, 1.0, 1.0, 1.0, 1.0, 1.0, 1.0, 1.0, 1.0, 1.0, 1.0, 1.0, 1.0, 1.0, 1.0, 1.0, 1.0, 1.0, 1.0, 1.0, 1.0, 1.0, 1.0, 1.0, 1.0, 1.0, 1.0, 1.0, 1.0, 1.0, 1.0, 1.0, 1.0, 1.0, 0.0, 1.0, 0.3325, 1.0, 1.0, 1.0, 1.0, 1.0, 1.0, 1.0, 1.0, 1.0, 1.0, 1.0, 1.0, 1.0, 1.0, 1.0, 1.0, 1.0, 1.0, 1.0, 1.0, 1.0, 1.0, 1.0, 1.0, 1.0, 1.0, 1.0, 1.0, 1.0, 1.0, 1.0, 1.0, 1.0, 1.0, 1.0, 1.0, 1.0, 1.0, 1.0, 1.0, 1.0, 1.0, 1.0, 1.0, 1.0, 1.0, 1.0, 1.0, 1.0, 1.0, 1.0, 1.0, 1.0, 1.0, 1.0, 1.0, 1.0, 1.0, 1.0, 1.0, 1.0, 1.0, 1.0, 1.0, 1.0, 1.0, 1.0, 1.0, 1.0, 1.0, 1.0, 1.0, 1.0, 1.0, 1.0, 1.0, 1.0, 0.4125, 1.0, 0.7379, 1.0, 0.0, 1.0, 0.3325, 1.0, 1.0, 1.0, 1.0, 1.0, 1.0, 1.0, 1.0, 1.0, 1.0, 1.0, 1.0, 1.0, 1.0, 1.0, 1.0, 1.0, 1.0, 1.0, 1.0, 1.0, 1.0, 1.0, 1.0, 1.0, 1.0, 1.0, 1.0, 1.0, 1.0, 1.0, 1.0, 1.0, 1.0, 1.0, 1.0, 1.0, 1.0, 1.0, 1.0, 1.0, 1.0, 1.0, 1.0, 1.0, 1.0, 1.0, 1.0, 1.0, 1.0, 1.0, 1.0, 1.0, 1.0, 1.0, 1.0, 1.0, 1.0, 1.0, 1.0, 1.0, 1.0, 1.0, 1.0, 1.0, 1.0, 1.0, 1.0, 1.0, 1.0, 1.0, 1.0, 1.0, 1.0, 1.0, 1.0, 1.0, 1.0, 1.0, 1.0, 1.0, 0.2462, 1.0, 0.6376, 1.0, 1.0, 1.0, 1.0, 1.0, 1.0, 1.0, 1.0, 1.0, 1.0, 1.0, 1.0, 1.0, 1.0, 1.0, 1.0, 1.0, 1.0, 1.0, 1.0, 1.0, 1.0, 1.0, 1.0, 1.0, 1.0, 1.0, 1.0, 1.0, 1.0, 1.0, 1.0, 1.0, 1.0, 1.0, 1.0, 1.0, 1.0, 1.0, 1.0, 1.0, 1.0, 1.0, 1.0, 1.0, 1.0, 1.0, 1.0, 1.0, 1.0, 1.0, 1.0, 1.0, 1.0, 1.0, 1.0, 1.0, 1.0, 1.0, 1.0, 1.0, 1.0, 1.0, 1.0, 1.0, 1.0, 1.0, 1.0, 1.0, 1.0, 1.0, 1.0, 1.0, 1.0, 1.0, 1.0, 1.0, 1.0, 1.0, 1.0, 1.0, 1.0, 1.0, 1.0, 1.0, 0.0, 1.0, 0.3325, 1.0, 0.7379, 1.0, 0.8879, 1.0, 0.2462, 1.0, 0.6376, 1.0, 1.0, 1.0, 1.0, 1.0, 0.0, 1.0, 0.3325, 1.0, 0.4125, 1.0, 0.7379, 1.0, 0.7379, 1.0, 0.8879, 1.0, 0.0, 1.0, 0.3325, 1.0, 1.0, 1.0, 1.0, 1.0, 1.0, 1.0, 1.0, 1.0, 1.0, 1.0, 1.0, 1.0, 1.0, 1.0, 1.0, 1.0, 1.0, 1.0, 1.0, 1.0, 1.0, 1.0, 1.0, 1.0, 1.0, 1.0, 1.0, 1.0, 1.0, 1.0, 1.0, 1.0, 1.0, 1.0, 1.0, 1.0, 1.0, 1.0, 1.0, 1.0, 1.0, 1.0, 1.0, 1.0, 1.0, 1.0, 1.0, 1.0, 1.0, 1.0, 1.0, 1.0, 1.0, 1.0, 1.0, 1.0, 1.0, 1.0, 1.0, 1.0, 1.0, 1.0, 1.0, 1.0, 1.0, 1.0, 1.0, 1.0, 1.0, 1.0, 1.0, 1.0, 1.0, 1.0, 1.0, 1.0, 1.0, 1.0, 1.0, 1.0, 1.0, 1.0, 1.0, 1.0, 1.0, 1.0, 1.0, 1.0, 1.0, 1.0, 1.0, 1.0, 0.0, 1.0, 0.3325, 1.0, 1.0, 1.0, 1.0, 1.0, 1.0, 1.0, 1.0, 1.0, 0.0, 1.0, 0.3325, 1.0, 0.0, 1.0, 0.3325, 1.0, 0.0, 1.0, 0.3325, 1.0, 0.005605, 1.0, 0.3613, 1.0, 1.0, 1.0, 1.0, 1.0, 1.0, 1.0, 1.0, 1.0, 1.0, 1.0, 1.0, 1.0, 1.0, 1.0, 1.0, 1.0, 1.0, 1.0, 1.0, 1.0, 1.0, 1.0, 1.0, 1.0, 1.0, 1.0, 1.0, 1.0, 1.0, 1.0, 1.0, 1.0, 1.0, 1.0, 1.0, 1.0, 1.0, 1.0, 1.0, 1.0, 1.0, 1.0, 1.0, 1.0, 1.0, 1.0, 1.0, 1.0, 1.0, 1.0, 1.0, 1.0, 1.0, 1.0, 1.0, 1.0, 1.0, 1.0, 1.0, 1.0, 1.0, 1.0, 1.0, 1.0, 1.0, 1.0, 1.0, 1.0, 1.0, 1.0, 1.0, 1.0, 0.0, 1.0, 0.3325, 1.0, 1.0, 1.0, 1.0, 1.0, 0.0, 1.0, 0.3325, 1.0, 0.005605, 1.0, 0.3613, 1.0, 0.0, 1.0, 0.3325, 1.0, 1.0, 1.0, 1.0, 1.0, 1.0, 1.0, 1.0, 1.0, 1.0, 1.0, 1.0, 1.0, 1.0, 1.0, 1.0, 1.0, 1.0, 1.0, 1.0, 1.0, 1.0, 1.0, 1.0, 1.0, 1.0, 1.0, 1.0, 1.0, 1.0, 1.0, 1.0, 1.0, 1.0, 1.0, 1.0, 1.0, 1.0, 1.0, 1.0, 1.0, 1.0, 1.0, 1.0, 1.0, 0.0, 1.0, 0.3325, 1.0, 1.0, 1.0, 1.0, 1.0, 0.4125, 1.0, 0.7379, 1.0, 1.0, 1.0, 1.0, 1.0, 1.0, 1.0, 1.0, 1.0, 1.0, 1.0, 1.0, 1.0, 0.0, 1.0, 0.3325, 1.0, 1.0, 1.0, 1.0, 1.0, 1.0, 1.0, 1.0, 1.0, 1.0, 1.0, 1.0, 1.0, 1.0, 1.0, 1.0, 1.0, 1.0, 1.0, 1.0, 1.0, 1.0, 1.0, 1.0, 1.0, 1.0, 1.0, 1.0, 1.0, 1.0, 1.0, 1.0, 1.0, 1.0, 1.0, 1.0, 1.0, 1.0, 1.0, 1.0, 1.0, 1.0, 1.0, 1.0, 1.0, 1.0, 1.0, 1.0, 1.0, 1.0, 1.0, 1.0, 1.0, 1.0, 1.0, 1.0, 1.0, 1.0, 1.0, 1.0, 1.0, 1.0, 1.0, 1.0, 1.0, 1.0, 1.0, 1.0, 1.0, 1.0, 1.0, 1.0, 1.0, 1.0, 1.0, 1.0, 1.0, 1.0, 1.0, 1.0, 1.0, 1.0, 1.0, 1.0, 1.0, 0.2462, 1.0, 0.6376, 1.0, 0.0, 1.0, 0.3325, 1.0, 1.0, 1.0, 1.0, 1.0, 1.0, 1.0, 1.0, 1.0, 1.0, 1.0, 1.0, 1.0, 1.0, 1.0, 1.0, 1.0, 1.0, 1.0, 1.0, 1.0, 1.0, 1.0, 1.0, 1.0, 1.0, 1.0, 1.0, 1.0, 1.0, 1.0, 1.0, 1.0, 1.0, 1.0, 1.0, 1.0, 1.0, 1.0, 1.0, 1.0, 1.0, 1.0, 1.0, 1.0, 1.0, 1.0, 1.0, 1.0, 1.0, 1.0, 1.0, 1.0, 0.7379, 1.0, 0.8879, 1.0, 0.004391, 1.0, 0.3613, 1.0, 0.0, 1.0, 0.3325, 1.0, 0.2462, 1.0, 0.6376, 1.0, 0.4125, 1.0, 0.7379, 1.0, 1.0, 1.0, 1.0, 1.0, 0.004391, 1.0, 0.3613, 1.0, 0.7379, 1.0, 0.8879, 1.0, 1.0, 1.0, 1.0, 1.0, 1.0, 1.0, 1.0, 1.0, 1.0, 1.0, 1.0, 1.0, 1.0, 1.0, 1.0, 1.0, 1.0, 1.0, 1.0, 1.0, 1.0, 1.0, 1.0, 1.0, 1.0, 1.0, 1.0, 1.0, 1.0, 1.0, 1.0, 1.0, 1.0, 1.0, 1.0, 1.0, 1.0, 1.0, 1.0, 1.0, 1.0, 1.0, 1.0, 1.0, 1.0, 1.0, 1.0, 1.0, 1.0, 1.0, 1.0, 1.0, 1.0, 1.0, 1.0, 1.0, 1.0, 1.0, 1.0, 1.0, 1.0, 1.0, 1.0, 1.0, 1.0, 1.0, 1.0, 1.0, 1.0, 1.0, 1.0, 1.0, 1.0, 1.0, 1.0, 1.0, 1.0, 1.0, 1.0, 1.0, 1.0, 1.0, 1.0, 1.0, 1.0, 1.0, 1.0, 1.0, 1.0, 1.0, 1.0, 1.0, 1.0, 1.0, 1.0, 1.0, 1.0, 1.0, 1.0, 1.0, 1.0, 1.0, 1.0, 1.0, 1.0, 1.0, 1.0, 1.0, 1.0, 1.0, 1.0, 1.0, 1.0, 1.0, 1.0, 1.0, 1.0, 1.0, 1.0, 1.0, 1.0, 1.0, 1.0, 1.0, 1.0, 1.0, 1.0, 1.0, 1.0, 1.0, 1.0, 1.0, 1.0, 1.0, 1.0, 1.0, 1.0, 1.0, 1.0, 1.0, 1.0, 1.0, 1.0, 1.0, 1.0, 1.0, 1.0, 1.0, 1.0, 1.0, 1.0, 1.0, 1.0, 1.0, 1.0, 1.0, 1.0, 1.0, 1.0, 1.0, 1.0, 1.0, 1.0, 1.0, 1.0, 1.0, 1.0, 1.0, 1.0, 1.0, 1.0, 1.0, 1.0, 1.0, 1.0, 1.0, 1.0, 1.0, 1.0, 1.0, 1.0, 1.0, 1.0, 1.0, 1.0, 1.0, 1.0, 1.0, 1.0, 1.0, 1.0, 1.0, 1.0, 1.0, 1.0, 1.0, 1.0, 1.0, 1.0, 1.0, 1.0, 1.0, 1.0, 1.0, 1.0, 1.0, 1.0, 1.0, 1.0, 1.0, 1.0, 1.0, 1.0, 1.0, 1.0, 1.0, 1.0, 1.0, 1.0, 1.0, 1.0, 1.0, 1.0, 1.0, 1.0, 1.0, 1.0, 1.0, 1.0, 1.0, 1.0, 1.0, 1.0, 1.0, 1.0, 1.0, 1.0, 1.0, 1.0, 1.0, 1.0, 1.0, 1.0, 1.0, 1.0, 1.0, 1.0, 1.0, 1.0, 1.0, 1.0, 1.0, 1.0, 1.0, 1.0, 1.0, 1.0, 1.0, 1.0, 1.0, 1.0, 1.0, 1.0, 1.0, 1.0, 1.0, 1.0, 1.0, 1.0, 1.0, 1.0, 1.0, 1.0, 1.0, 1.0, 1.0, 1.0, 1.0, 1.0, 1.0, 1.0, 1.0, 1.0, 1.0, 1.0, 1.0, 1.0, 1.0, 1.0, 1.0, 1.0, 1.0, 1.0, 1.0, 1.0, 1.0, 1.0, 1.0, 1.0, 1.0, 1.0, 1.0, 1.0, 1.0, 1.0, 1.0, 1.0, 1.0, 1.0, 1.0, 1.0, 1.0, 1.0, 1.0, 1.0, 1.0, 1.0, 1.0, 1.0, 1.0, 1.0, 1.0, 1.0, 1.0, 1.0, 1.0, 1.0, 1.0, 1.0, 1.0, 1.0, 1.0, 1.0, 1.0, 1.0, 1.0, 1.0, 1.0, 1.0, 1.0, 1.0, 1.0, 1.0, 1.0, 1.0, 1.0, 1.0, 1.0, 1.0, 1.0, 1.0, 1.0, 1.0, 1.0, 1.0, 1.0, 1.0, 1.0, 1.0, 1.0, 1.0, 1.0, 1.0, 1.0, 1.0, 1.0, 1.0, 1.0, 1.0, 1.0, 1.0, 1.0, 1.0, 1.0, 1.0, 1.0, 1.0, 1.0, 1.0, 1.0, 1.0, 1.0, 1.0, 1.0, 1.0, 1.0, 1.0, 1.0, 1.0, 1.0, 1.0, 1.0, 1.0, 1.0, 1.0, 1.0, 1.0, 1.0, 1.0, 1.0, 1.0, 1.0, 1.0, 1.0, 1.0, 1.0, 1.0, 1.0, 1.0, 1.0, 1.0, 1.0, 1.0, 1.0, 1.0, 1.0, 1.0, 1.0, 1.0, 1.0, 1.0, 1.0, 1.0, 1.0, 1.0, 1.0, 1.0, 1.0, 1.0, 1.0, 1.0, 1.0, 1.0, 1.0, 1.0, 1.0, 1.0, 1.0, 1.0, 1.0, 1.0, 1.0, 1.0, 1.0, 1.0, 1.0, 1.0, 1.0, 0.0, 1.0, 0.3325, 1.0, 1.0, 1.0, 1.0, 1.0, 1.0, 1.0, 1.0, 1.0, 1.0, 1.0, 1.0, 1.0, 1.0, 1.0, 1.0, 1.0, 1.0, 1.0, 1.0, 1.0, 1.0, 1.0, 1.0, 1.0, 1.0, 1.0, 1.0, 1.0, 1.0, 1.0, 1.0, 1.0, 1.0, 1.0, 1.0, 1.0, 1.0, 1.0, 1.0, 1.0, 1.0, 1.0, 1.0, 1.0, 1.0, 1.0, 1.0, 1.0, 1.0, 1.0, 1.0, 1.0, 1.0, 1.0, 1.0, 1.0, 1.0, 1.0, 1.0, 1.0, 0.003677, 1.0, 0.3564, 1.0, 1.0, 1.0, 1.0, 1.0, 1.0, 1.0, 1.0, 1.0, 0.9734, 1.0, 0.9911, 1.0, 1.0, 1.0, 1.0, 1.0, 0.9734, 1.0, 0.9911, 1.0, 1.0, 1.0, 1.0, 1.0, 0.0, 1.0, 0.3325, 1.0, 1.0, 1.0, 1.0, 1.0, 0.003677, 1.0, 0.3564, 1.0, 0.9734, 1.0, 0.9911, 1.0, 1.0, 1.0, 1.0, 1.0, 1.0, 1.0, 1.0, 1.0, 1.0, 1.0, 1.0, 1.0, 1.0, 1.0, 1.0, 1.0, 1.0, 1.0, 1.0, 1.0, 1.0, 1.0, 1.0, 1.0, 1.0, 1.0, 1.0, 1.0, 1.0, 1.0, 1.0, 1.0, 1.0, 1.0, 1.0, 1.0, 1.0, 1.0, 1.0, 1.0, 1.0, 1.0, 1.0, 1.0, 1.0, 1.0, 1.0, 1.0, 1.0, 1.0, 1.0, 1.0, 0.9734, 1.0, 0.9911, 1.0, 1.0, 1.0, 1.0, 1.0, 1.0, 1.0, 1.0, 1.0, 1.0, 1.0, 1.0, 1.0, 0.003677, 1.0, 0.3564, 1.0, 1.0, 1.0, 1.0, 1.0, 1.0, 1.0, 1.0, 1.0, 1.0, 1.0, 1.0, 1.0, 0.09084, 1.0, 0.5089, 1.0, 0.09084, 1.0, 0.5089, 1.0, 1.0, 1.0, 1.0, 1.0, 1.0, 1.0, 1.0, 1.0, 0.0, 1.0, 0.3325, 1.0, 0.005605, 1.0, 0.3613, 1.0, 1.0, 1.0, 1.0, 1.0])
me_cube_003.materials.append(mat_helmet)
me_cube_003.materials.append(mat_material_001)
me_cube_003.materials.append(mat_material_002)
me_cube_003.materials.append(mat_insidehelmet)
me_cube_003.use_remesh_preserve_volume = False
me_cube_003.use_remesh_preserve_attributes = False
me_cube_003.use_mirror_vertex_groups = False
me_cube_003.update()

# ---- objects
ob_camera = bpy.data.objects.new('Camera', cam_camera_001)
ob_sun = bpy.data.objects.new('Sun', light_sun)
ob_cylinder = bpy.data.objects.new('Cylinder', me_cylinder)
ob_cube = bpy.data.objects.new('Cube', me_cube_003)

# ---- transforms, parenting, visibility, modifiers, constraints
ob_camera.location = (-11.52, -12.88, 9.245)
ob_camera.rotation_euler = (1.172, 0.09919, -0.7821)
ob_camera.lineart.crease_threshold = 0.0
ob_sun.location = (8.044, -3.966, 6.918)
ob_sun.lineart.crease_threshold = 0.0
ob_cylinder.location = (-1.728, -2.748, 2.357)
ob_cylinder.rotation_euler = (-4.251e-07, 2.245, -2.641e-07)
ob_cylinder.scale = (-0.06471, -0.06471, -0.06471)
ob_cylinder.lineart.crease_threshold = 0.0
ob_cube.location = (0.07855, -1.269, 1.935)
ob_cube.scale = (2.495, 3.666, 2.985)
ob_cube.lineart.crease_threshold = 0.0
_vg = ob_cube.vertex_groups.new(name='Group')

# ---- collection membership
col_collection_1.objects.link(ob_camera)
col_collection_1.objects.link(ob_sun)
col_collection_1.objects.link(ob_cylinder)
col_collection_1.objects.link(ob_cube)

# ---- scene / render settings (as saved in the file)
scene.camera = ob_camera
scene.frame_start = 1; scene.frame_end = 250; scene.frame_set(1)
scene.render.engine = 'CYCLES'
scene.render.resolution_percentage = 50
scene.render.dither_intensity = 0.0
scene.cycles.use_denoising = False
scene.cycles.samples = 128
scene.cycles.sampling_pattern = 'TABULATED_SOBOL'
scene.cycles.use_adaptive_sampling = False
scene.cycles.use_light_tree = False
scene.cycles.blur_glossy = 0.0
scene.cycles.sample_clamp_indirect = 0.0
scene.view_settings.view_transform = 'Standard'
bpy.context.view_layer.update()
